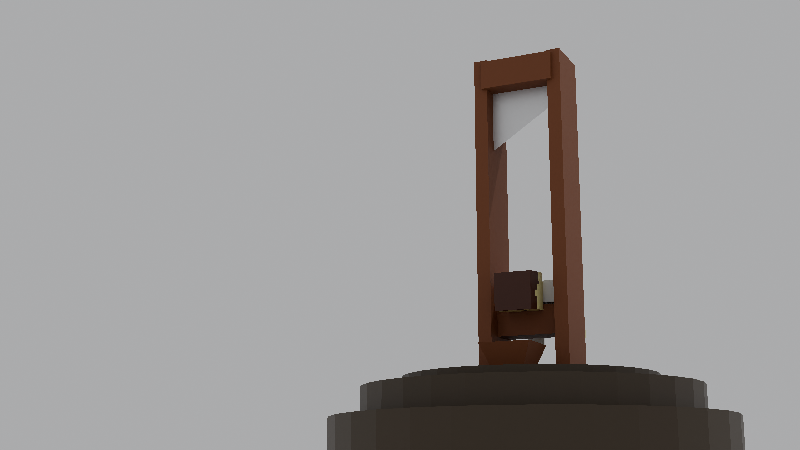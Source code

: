 # Source: end.blend  (saved by Blender 4.1.24; exported with 4.5.12 LTS)
import bpy
from mathutils import Matrix  # noqa: F401  (used for matrix-valued properties, if any)

bpy.ops.wm.read_factory_settings(use_empty=True)
scene = bpy.context.scene
scene.name = 'Scene'

# ---- collections
col_collection = bpy.data.collections.new('Collection'); scene.collection.children.link(col_collection)

# ---- materials (node trees are filled in below, after node groups)
mat_material_004 = bpy.data.materials.new('Material.004')
mat_material_005 = bpy.data.materials.new('Material.005')
mat_material_005.alpha_threshold = 0.0
mat_material_005.use_transparent_shadow = False
mat_material_005.roughness = 0.5
mat_material_005.line_color = (0.0, 0.0, 0.0, 1.0)
mat_material_006 = bpy.data.materials.new('Material.006')
mat_material_007 = bpy.data.materials.new('Material.007')
mat_material_008 = bpy.data.materials.new('Material.008')
mat_material_011 = bpy.data.materials.new('Material.011')
mat_material_009 = bpy.data.materials.new('Material.009')
mat_material_009.alpha_threshold = 0.0
mat_material_009.use_transparent_shadow = False
mat_material_009.roughness = 0.5
mat_material_009.line_color = (0.0, 0.0, 0.0, 1.0)
mat_material_010 = bpy.data.materials.new('Material.010')

# ---- material node trees
mat_material_004.use_nodes = True; mat_material_004.node_tree.nodes.clear()
_N = mat_material_004.node_tree.nodes; _L = mat_material_004.node_tree.links
n0 = _N.new('ShaderNodeBsdfPrincipled'); n0.name = 'Principled BSDF'; n0.location = (10, 300)
n0.inputs[0].default_value = (0.8003, 0.7573, 0.3128, 1.0)
n1 = _N.new('ShaderNodeOutputMaterial'); n1.name = 'Material Output'; n1.location = (300, 300)
_L.new(n0.outputs[0], n1.inputs[0])
n1.is_active_output = True
mat_material_005.use_nodes = True; mat_material_005.node_tree.nodes.clear()
_N = mat_material_005.node_tree.nodes; _L = mat_material_005.node_tree.links
n0 = _N.new('ShaderNodeOutputMaterial'); n0.name = 'Material Output'; n0.location = (300, 300)
n1 = _N.new('ShaderNodeBsdfPrincipled'); n1.name = 'Principled BSDF'; n1.location = (10, 300)
n1.inputs[0].default_value = (0.05554, 0.01059, 0.002198, 1.0)
n1.inputs[3].default_value = 1.45
_L.new(n1.outputs[0], n0.inputs[0])
n0.is_active_output = True
mat_material_006.use_nodes = True; mat_material_006.node_tree.nodes.clear()
_N = mat_material_006.node_tree.nodes; _L = mat_material_006.node_tree.links
n0 = _N.new('ShaderNodeBsdfPrincipled'); n0.name = 'Principled BSDF'; n0.location = (10, 300)
n0.inputs[0].default_value = (0.001318, 0.001318, 0.001318, 1.0)
n1 = _N.new('ShaderNodeOutputMaterial'); n1.name = 'Material Output'; n1.location = (300, 300)
_L.new(n0.outputs[0], n1.inputs[0])
n1.is_active_output = True
mat_material_007.use_nodes = True; mat_material_007.node_tree.nodes.clear()
_N = mat_material_007.node_tree.nodes; _L = mat_material_007.node_tree.links
n0 = _N.new('ShaderNodeBsdfPrincipled'); n0.name = 'Principled BSDF'; n0.location = (10, 300)
n0.inputs[0].default_value = (0.7068, 0.0, 0.001424, 1.0)
n1 = _N.new('ShaderNodeOutputMaterial'); n1.name = 'Material Output'; n1.location = (300, 300)
_L.new(n0.outputs[0], n1.inputs[0])
n1.is_active_output = True
mat_material_008.use_nodes = True; mat_material_008.node_tree.nodes.clear()
_N = mat_material_008.node_tree.nodes; _L = mat_material_008.node_tree.links
n0 = _N.new('ShaderNodeBsdfPrincipled'); n0.name = 'Principled BSDF'; n0.location = (10, 300)
n1 = _N.new('ShaderNodeOutputMaterial'); n1.name = 'Material Output'; n1.location = (300, 300)
_L.new(n0.outputs[0], n1.inputs[0])
n1.is_active_output = True
mat_material_011.use_nodes = True; mat_material_011.node_tree.nodes.clear()
_N = mat_material_011.node_tree.nodes; _L = mat_material_011.node_tree.links
n0 = _N.new('ShaderNodeBsdfPrincipled'); n0.name = 'Principled BSDF'; n0.location = (10, 300)
n0.inputs[0].default_value = (0.04224, 0.02481, 0.008088, 1.0)
n1 = _N.new('ShaderNodeOutputMaterial'); n1.name = 'Material Output'; n1.location = (300, 300)
_L.new(n0.outputs[0], n1.inputs[0])
n1.is_active_output = True
mat_material_009.use_nodes = True; mat_material_009.node_tree.nodes.clear()
_N = mat_material_009.node_tree.nodes; _L = mat_material_009.node_tree.links
n0 = _N.new('ShaderNodeOutputMaterial'); n0.name = 'Material Output'; n0.location = (300, 300)
n1 = _N.new('ShaderNodeBsdfPrincipled'); n1.name = 'Principled BSDF'; n1.location = (10, 300)
n1.inputs[0].default_value = (0.1838, 0.05416, 0.01604, 1.0)
n1.inputs[2].default_value = 0.7
n1.inputs[3].default_value = 1.45
_L.new(n1.outputs[0], n0.inputs[0])
n0.is_active_output = True
mat_material_010.use_nodes = True; mat_material_010.node_tree.nodes.clear()
_N = mat_material_010.node_tree.nodes; _L = mat_material_010.node_tree.links
n0 = _N.new('ShaderNodeBsdfPrincipled'); n0.name = 'Principled BSDF'; n0.location = (10, 300)
n0.inputs[1].default_value = 1.0
n1 = _N.new('ShaderNodeOutputMaterial'); n1.name = 'Material Output'; n1.location = (300, 300)
_L.new(n0.outputs[0], n1.inputs[0])
n1.is_active_output = True

# ---- world
world_world = bpy.data.worlds.new('World'); scene.world = world_world
world_world.use_nodes = True; world_world.node_tree.nodes.clear()
_N = world_world.node_tree.nodes; _L = world_world.node_tree.links
n0 = _N.new('ShaderNodeOutputWorld'); n0.name = 'World Output'; n0.location = (300, 300)
n1 = _N.new('ShaderNodeBackground'); n1.name = 'Background'; n1.location = (10, 300)
n1.inputs[0].default_value = (0.512, 0.5166, 0.5308, 1.0)
_L.new(n1.outputs[0], n0.inputs[0])
n0.is_active_output = True
world_world.color = (0.05088, 0.05088, 0.05088)
world_world.use_sun_shadow = False
world_world.sun_shadow_jitter_overblur = 0.0

# ---- cameras
cam_camera = bpy.data.cameras.new('Camera')
cam_camera.clip_end = 100.0
cam_camera.ortho_scale = 30.3

# ---- lights
light_sun = bpy.data.lights.new('Sun', 'SUN')
light_sun.transmission_factor = 0.0
light_sun.energy = 1.0

# ---- meshes
me_cube_002 = bpy.data.meshes.new('Cube.002')
me_cube_002.from_pydata([(-1.954, 1.0, -1.3), (-1.798, 1.0, 0.7001), (0.0462, 1.0, -1.3), (0.2019, 1.0, 0.7001), (-1.374, 0.4183, -1.3), (-0.5376, 0.4183, -1.3), (-1.385, 0.4183, -1.646), (-0.5483, 0.4183, -1.646), (-1.583, 1.215, -1.646), (-0.4327, 1.215, -1.646), (-1.376, 1.215, -5.002), (-0.2253, 1.215, -5.002), (-0.4327, 1.215, -2.638), (-1.583, 1.215, -2.638), (-0.3999, 1.57, -1.646), (-1.55, 1.57, -1.646), (-0.3502, 2.119, -2.638), (-1.501, 2.119, -2.638), (-1.957, 1.256e-06, -1.3), (-1.799, 1.048e-06, 0.7001), (0.04251, 1.256e-06, -1.3), (0.2011, 1.048e-06, 0.7001), (-1.391, 1.276e-06, -1.3), (-0.5545, 1.276e-06, -1.3), (-1.412, 1.303e-06, -1.646), (-0.575, 1.303e-06, -1.646), (-1.583, 1.322e-06, -1.646), (-0.4327, 1.322e-06, -1.646), (-1.376, 1.05e-06, -5.002), (-0.2253, 1.05e-06, -5.002), (-1.583, 1.322e-06, -2.638), (-0.4327, 1.322e-06, -2.638), (-0.6551, 1.291, -2.638), (-1.313, 1.291, -2.638), (-0.6001, 2.044, -2.638), (-1.258, 2.044, -2.638), (1.509, 1.529, -4.183), (1.188, 1.529, -4.756), (1.515, 2.282, -4.173), (1.193, 2.282, -4.747), (-0.1123, 1.215, -4.917), (-1.263, 1.215, -4.917), (-0.1222, 9.145e-07, -4.796), (-1.273, 9.145e-07, -4.796), (1.352, 1.57, -6.953), (0.3758, 1.351, -7.484), (1.538, 0.7433, -6.953), (0.5602, 0.5245, -7.484), (0.528, 0.3382, -5.027), (0.3416, 1.317, -5.081), (-0.6121, 1.098, -5.612), (-0.4321, 0.1194, -5.558), (-1.825, 1.0, 0.3668), (-1.852, 1.0, 0.03344), (-1.879, 1.0, -0.2999), (-1.906, 1.0, -0.6332), (-1.932, 1.0, -0.9666), (0.175, 1.0, 0.3668), (0.1478, 1.0, 0.03344), (0.1205, 1.0, -0.2999), (0.09356, 1.0, -0.6332), (0.06788, 1.0, -0.9666), (0.174, 1.083e-06, 0.3668), (0.1466, 1.119e-06, 0.03344), (0.1191, 1.155e-06, -0.2999), (0.09172, 1.191e-06, -0.6332), (0.06534, 1.226e-06, -0.9666), (-1.826, 1.083e-06, 0.3668), (-1.853, 1.119e-06, 0.03344), (-1.881, 1.155e-06, -0.2999), (-1.908, 1.191e-06, -0.6332), (-1.935, 1.226e-06, -0.9666), (-0.3027, 1.0, -1.3), (-0.6309, 1.0, -1.3), (-0.9433, 1.0, -1.3), (-1.298, 1.0, -1.3), (-1.636, 1.0, -1.3), (-1.468, 1.0, 0.7001), (-1.134, 1.0, 0.7001), (-0.7955, 1.0, 0.7001), (-0.4669, 1.0, 0.7001), (-0.1344, 1.0, 0.7001), (-1.469, 1.052e-06, 0.7001), (-1.134, 1.05e-06, 0.7001), (-0.7963, 1.044e-06, 0.7001), (-0.4677, 1.05e-06, 0.7001), (-0.1352, 1.052e-06, 0.7001), (-1.609, 1.0, -0.9666), (-1.272, 1.0, -0.9666), (-0.9244, 1.0, -0.9666), (-0.6057, 1.0, -0.9666), (-0.2754, 1.0, -0.9666), (-1.58, 1.0, -0.6332), (-1.245, 1.0, -0.6332), (-0.9007, 1.0, -0.6332), (-0.578, 1.0, -0.6332), (-0.2468, 1.0, -0.6332), (-1.552, 1.0, -0.2999), (-1.217, 1.0, -0.2999), (-0.875, 1.0, -0.2999), (-0.5499, 1.0, -0.2999), (-0.2182, 1.0, -0.2999), (-1.523, 1.0, 0.03344), (-1.189, 1.0, 0.03344), (-0.8486, 1.0, 0.03344), (-0.5219, 1.0, 0.03344), (-0.1898, 1.0, 0.03344), (-1.495, 1.0, 0.3668), (-1.161, 1.0, 0.3668), (-0.822, 1.0, 0.3668), (-0.4942, 1.0, 0.3668), (-0.1619, 1.0, 0.3668), (-1.797, 0.3333, 0.7001), (-1.794, 0.6667, 0.7001), (0.05097, 0.3333, -1.3), (0.06303, 0.6667, -1.3), (-1.937, 0.6667, -1.3), (-1.949, 0.3333, -1.3), (0.2062, 0.6667, 0.7001), (0.203, 0.3333, 0.7001), (0.08048, 0.6667, -0.9666), (0.07129, 0.3333, -0.9666), (0.1031, 0.6667, -0.6332), (0.09607, 0.3333, -0.6332), (0.128, 0.6667, -0.2999), (0.1223, 0.3354, -0.302), (0.1538, 0.6667, 0.03344), (0.1493, 0.3333, 0.03344), (0.18, 0.6667, 0.3668), (0.1763, 0.3333, 0.3668), (-1.929, 0.3333, -0.9666), (-1.92, 0.6667, -0.9666), (-1.904, 0.3333, -0.6332), (-1.897, 0.6667, -0.6332), (-1.878, 0.3333, -0.2999), (-1.872, 0.6667, -0.2999), (-1.851, 0.3333, 0.03344), (-1.846, 0.6667, 0.03344), (-1.824, 0.3333, 0.3668), (-1.82, 0.6667, 0.3668), (-0.13, 0.6667, 0.7001), (-0.1333, 0.3333, 0.7001), (-0.4625, 0.6667, 0.7001), (-0.4658, 0.3333, 0.7001), (-0.7913, 0.6667, 0.7001), (-0.7945, 0.3333, 0.7001), (-1.129, 0.6667, 0.7001), (-1.132, 0.3333, 0.7001), (-1.463, 0.6667, 0.7001), (-1.467, 0.3333, 0.7001), (0.1604, 1.101e-06, 0.2001), (0.1329, 1.137e-06, -0.1332), (0.1054, 1.173e-06, -0.4666), (0.07831, 1.209e-06, -0.7999), (0.06688, 0.1667, -0.9666), (0.09283, 0.1667, -0.6332), (0.1197, 0.1604, -0.302), (0.1473, 0.1667, 0.03344), (0.1746, 0.1667, 0.3668), (0.07812, 0.5, -0.9666), (0.1013, 0.5, -0.6332), (0.1265, 0.5, -0.2999), (0.1526, 0.5, 0.03344), (0.179, 0.5, 0.3668), (0.1669, 0.6667, 0.2001), (0.1628, 0.3333, 0.2001), (0.1408, 0.6667, -0.1332), (0.1364, 0.3354, -0.127), (0.1154, 0.6667, -0.4666), (0.1092, 0.3333, -0.4666), (0.09137, 0.6667, -0.7999), (0.08337, 0.3333, -0.7999), (0.08929, 0.5, -0.7999), (0.1137, 0.5, -0.4666), (0.1395, 0.5, -0.1332), (0.1658, 0.5, 0.2001), (0.161, 0.1667, 0.2001), (0.134, 0.1604, -0.127), (0.1063, 0.1667, -0.4666), (0.07961, 0.1667, -0.7999), (0.1535, 1.11e-06, 0.1168), (0.126, 1.146e-06, -0.2166), (0.09852, 1.182e-06, -0.5499), (0.07176, 1.217e-06, -0.8832), (0.06573, 0.08333, -0.9666), (0.092, 0.08333, -0.6332), (0.1193, 0.08333, -0.2999), (0.1468, 0.08333, 0.03344), (0.1742, 0.08333, 0.3668), (0.07444, 0.4167, -0.9666), (0.09844, 0.4167, -0.6332), (0.1243, 0.4229, -0.302), (0.1508, 0.4167, 0.03344), (0.1775, 0.4167, 0.3668), (0.1604, 0.6667, 0.1168), (0.1561, 0.3333, 0.1168), (0.1344, 0.6667, -0.2166), (0.1293, 0.3354, -0.2145), (0.1092, 0.6667, -0.5499), (0.1026, 0.3333, -0.5499), (0.0858, 0.6667, -0.8832), (0.07723, 0.3333, -0.8832), (0.1672, 1.092e-06, 0.2834), (0.1398, 1.128e-06, -0.04989), (0.1122, 1.164e-06, -0.3832), (0.08498, 1.2e-06, -0.7166), (0.06875, 0.25, -0.9666), (0.09419, 0.25, -0.6332), (0.1208, 0.2479, -0.302), (0.1482, 0.25, 0.03344), (0.1753, 0.25, 0.3668), (0.08226, 0.5833, -0.9666), (0.1045, 0.5833, -0.6332), (0.1291, 0.5833, -0.2999), (0.1548, 0.5833, 0.03344), (0.1808, 0.5833, 0.3668), (0.1735, 0.6667, 0.2834), (0.1695, 0.3333, 0.2834), (0.1473, 0.6667, -0.04989), (0.1426, 0.3333, -0.04989), (0.1216, 0.6667, -0.3832), (0.1153, 0.3354, -0.3895), (0.09714, 0.6667, -0.7166), (0.08966, 0.3333, -0.7166), (0.08608, 0.4167, -0.7999), (0.09294, 0.5833, -0.7999), (0.08358, 0.5, -0.8832), (0.09519, 0.5, -0.7166), (0.1112, 0.4167, -0.4666), (0.1166, 0.5833, -0.4666), (0.1074, 0.5, -0.5499), (0.1201, 0.5, -0.3832), (0.1381, 0.4229, -0.127), (0.1418, 0.5833, -0.1332), (0.133, 0.5, -0.2166), (0.1461, 0.5, -0.04989), (0.1642, 0.4167, 0.2001), (0.1677, 0.5833, 0.2001), (0.1592, 0.5, 0.1168), (0.1724, 0.5, 0.2834), (0.1605, 0.08333, 0.2001), (0.1617, 0.25, 0.2001), (0.1542, 0.1667, 0.1168), (0.1678, 0.1667, 0.2834), (0.1331, 0.08333, -0.1332), (0.135, 0.2479, -0.127), (0.1269, 0.1604, -0.2145), (0.1405, 0.1667, -0.04989), (0.1056, 0.08333, -0.4666), (0.1075, 0.25, -0.4666), (0.09955, 0.1667, -0.5499), (0.1125, 0.1604, -0.3895), (0.07864, 0.08333, -0.7999), (0.0812, 0.25, -0.7999), (0.07316, 0.1667, -0.8832), (0.08617, 0.1667, -0.7166), (0.08764, 0.25, -0.7166), (0.07488, 0.25, -0.8832), (0.07211, 0.08333, -0.8832), (0.1137, 0.2479, -0.3895), (0.1008, 0.25, -0.5499), (0.09878, 0.08333, -0.5499), (0.1414, 0.25, -0.04989), (0.1279, 0.2479, -0.2145), (0.1262, 0.08333, -0.2166), (0.1685, 0.25, 0.2834), (0.155, 0.25, 0.1168), (0.1537, 0.08333, 0.1168), (0.1743, 0.5833, 0.2834), (0.1612, 0.5833, 0.1168), (0.1575, 0.4167, 0.1168), (0.1483, 0.5833, -0.04989), (0.1354, 0.5833, -0.2166), (0.1312, 0.4229, -0.2145), (0.1228, 0.5833, -0.3832), (0.1105, 0.5833, -0.5499), (0.1048, 0.4167, -0.5499), (0.09862, 0.5833, -0.7166), (0.08747, 0.5833, -0.8832), (0.08015, 0.4167, -0.8832), (0.09219, 0.4167, -0.7166), (0.1174, 0.4229, -0.3895), (0.1442, 0.4167, -0.04989), (0.1708, 0.4167, 0.2834), (0.1673, 0.08333, 0.2834), (0.1399, 0.08333, -0.04989), (0.1124, 0.08333, -0.3832), (0.08528, 0.08333, -0.7166), (-1.954, -1.0, -1.3), (-1.798, -1.0, 0.7001), (0.0462, -1.0, -1.3), (0.2019, -1.0, 0.7001), (-1.387, -0.4183, -1.3), (-0.5504, -0.4183, -1.3), (-1.403, -0.4183, -1.646), (-0.5668, -0.4183, -1.646), (-1.583, -1.215, -1.646), (-0.4327, -1.215, -1.646), (-1.376, -1.215, -5.002), (-0.2253, -1.215, -5.002), (-0.4327, -1.215, -2.638), (-1.583, -1.215, -2.638), (-0.3999, -1.57, -1.646), (-1.55, -1.57, -1.646), (-0.3502, -2.119, -2.638), (-1.501, -2.119, -2.638), (-0.6551, -1.291, -2.638), (-1.313, -1.291, -2.638), (-0.6001, -2.044, -2.638), (-1.258, -2.044, -2.638), (0.2057, -1.59, -4.833), (-0.4117, -1.59, -5.06), (0.2162, -2.343, -4.83), (-0.4013, -2.343, -5.056), (-0.1123, -1.215, -4.917), (-1.263, -1.215, -4.917), (1.456, -1.731, -6.88), (0.4551, -1.809, -7.406), (1.463, -0.894, -7.005), (0.4616, -0.9726, -7.531), (0.3966, -0.4032, -5.127), (0.4174, -1.396, -5.033), (-0.5618, -1.474, -5.559), (-0.5829, -0.4817, -5.653), (-1.825, -1.0, 0.3668), (-1.852, -1.0, 0.03344), (-1.879, -1.0, -0.2999), (-1.906, -1.0, -0.6332), (-1.932, -1.0, -0.9666), (0.175, -1.0, 0.3668), (0.1478, -1.0, 0.03344), (0.1205, -1.0, -0.2999), (0.09356, -1.0, -0.6332), (0.06788, -1.0, -0.9666), (-0.3027, -1.0, -1.3), (-0.6309, -1.0, -1.3), (-0.9433, -1.0, -1.3), (-1.298, -1.0, -1.3), (-1.636, -1.0, -1.3), (-1.468, -1.0, 0.7001), (-1.134, -1.0, 0.7001), (-0.7955, -1.0, 0.7001), (-0.4669, -1.0, 0.7001), (-0.1344, -1.0, 0.7001), (-1.609, -1.0, -0.9666), (-1.272, -1.0, -0.9666), (-0.9244, -1.0, -0.9666), (-0.6057, -1.0, -0.9666), (-0.2754, -1.0, -0.9666), (-1.58, -1.0, -0.6332), (-1.245, -1.0, -0.6332), (-0.9007, -1.0, -0.6332), (-0.578, -1.0, -0.6332), (-0.2468, -1.0, -0.6332), (-1.552, -1.0, -0.2999), (-1.217, -1.0, -0.2999), (-0.875, -1.0, -0.2999), (-0.5499, -1.0, -0.2999), (-0.2182, -1.0, -0.2999), (-1.523, -1.0, 0.03344), (-1.189, -1.0, 0.03344), (-0.8486, -1.0, 0.03344), (-0.5219, -1.0, 0.03344), (-0.1898, -1.0, 0.03344), (-1.495, -1.0, 0.3668), (-1.161, -1.0, 0.3668), (-0.822, -1.0, 0.3668), (-0.4942, -1.0, 0.3668), (-0.1619, -1.0, 0.3668), (-1.798, -0.3333, 0.7001), (-1.799, -0.6667, 0.7001), (0.04838, -0.3333, -1.3), (0.0428, -0.6667, -1.3), (-1.957, -0.6667, -1.3), (-1.952, -0.3333, -1.3), (0.2012, -0.6667, 0.7001), (0.2024, -0.3333, 0.7001), (0.06554, -0.6667, -0.9666), (0.06942, -0.3333, -0.9666), (0.09186, -0.6667, -0.6332), (0.09469, -0.3333, -0.6332), (0.1192, -0.6667, -0.2999), (0.1214, -0.3333, -0.2999), (0.1467, -0.6667, 0.03344), (0.1485, -0.3333, 0.03344), (0.1741, -0.6667, 0.3668), (0.1755, -0.3333, 0.3668), (-1.931, -0.3333, -0.9666), (-1.934, -0.6667, -0.9666), (-1.905, -0.3333, -0.6332), (-1.908, -0.6667, -0.6332), (-1.879, -0.3333, -0.2999), (-1.881, -0.6667, -0.2999), (-1.852, -0.3333, 0.03344), (-1.853, -0.6667, 0.03344), (-1.824, -0.3333, 0.3668), (-1.826, -0.6667, 0.3668), (-0.1352, -0.6667, 0.7001), (-0.1339, -0.3333, 0.7001), (-0.4676, -0.6667, 0.7001), (-0.4664, -0.3333, 0.7001), (-0.7963, -0.6667, 0.7001), (-0.7951, -0.3333, 0.7001), (-1.134, -0.6667, 0.7001), (-1.133, -0.3333, 0.7001), (-1.468, -0.6667, 0.7001), (-1.467, -0.3333, 0.7001), (0.06688, -0.1667, -0.9666), (0.09283, -0.1667, -0.6332), (0.1199, -0.1667, -0.2999), (0.1473, -0.1667, 0.03344), (0.1746, -0.1667, 0.3668), (0.06599, -0.5, -0.9666), (0.09218, -0.5, -0.6332), (0.1194, -0.5, -0.2999), (0.1469, -0.5, 0.03344), (0.1743, -0.5, 0.3668), (0.1604, -0.6667, 0.2001), (0.162, -0.3333, 0.2001), (0.133, -0.6667, -0.1332), (0.1349, -0.3333, -0.1332), (0.1055, -0.6667, -0.4666), (0.1079, -0.3333, -0.4666), (0.07848, -0.6667, -0.7999), (0.08177, -0.3333, -0.7999), (0.07886, -0.5, -0.7999), (0.1058, -0.5, -0.4666), (0.1332, -0.5, -0.1332), (0.1606, -0.5, 0.2001), (0.161, -0.1667, 0.2001), (0.1336, -0.1667, -0.1332), (0.1063, -0.1667, -0.4666), (0.07961, -0.1667, -0.7999), (0.06573, -0.08333, -0.9666), (0.092, -0.08333, -0.6332), (0.1193, -0.08333, -0.2999), (0.1468, -0.08333, 0.03344), (0.1742, -0.08333, 0.3668), (0.06735, -0.4167, -0.9666), (0.09317, -0.4167, -0.6332), (0.1202, -0.4167, -0.2999), (0.1475, -0.4167, 0.03344), (0.1748, -0.4167, 0.3668), (0.1536, -0.6667, 0.1168), (0.1553, -0.3333, 0.1168), (0.1261, -0.6667, -0.2166), (0.1281, -0.3333, -0.2166), (0.09865, -0.6667, -0.5499), (0.1013, -0.3333, -0.5499), (0.07193, -0.6667, -0.8832), (0.07551, -0.3333, -0.8832), (0.06875, -0.25, -0.9666), (0.09419, -0.25, -0.6332), (0.121, -0.25, -0.2999), (0.1482, -0.25, 0.03344), (0.1753, -0.25, 0.3668), (0.06537, -0.5833, -0.9666), (0.09174, -0.5833, -0.6332), (0.1191, -0.5833, -0.2999), (0.1467, -0.5833, 0.03344), (0.174, -0.5833, 0.3668), (0.1673, -0.6667, 0.2834), (0.1688, -0.3333, 0.2834), (0.1398, -0.6667, -0.04989), (0.1417, -0.3333, -0.04989), (0.1123, -0.6667, -0.3832), (0.1146, -0.3333, -0.3832), (0.08513, -0.6667, -0.7166), (0.08818, -0.3333, -0.7166), (0.08001, -0.4167, -0.7999), (0.07834, -0.5833, -0.7999), (0.07235, -0.5, -0.8832), (0.08548, -0.5, -0.7166), (0.1066, -0.4167, -0.4666), (0.1054, -0.5833, -0.4666), (0.09895, -0.5, -0.5499), (0.1126, -0.5, -0.3832), (0.1339, -0.4167, -0.1332), (0.1329, -0.5833, -0.1332), (0.1263, -0.5, -0.2166), (0.1401, -0.5, -0.04989), (0.1612, -0.4167, 0.2001), (0.1604, -0.5833, 0.2001), (0.1538, -0.5, 0.1168), (0.1674, -0.5, 0.2834), (0.1605, -0.08333, 0.2001), (0.1617, -0.25, 0.2001), (0.1542, -0.1667, 0.1168), (0.1678, -0.1667, 0.2834), (0.1331, -0.08333, -0.1332), (0.1346, -0.25, -0.1332), (0.1268, -0.1667, -0.2166), (0.1405, -0.1667, -0.04989), (0.1056, -0.08333, -0.4666), (0.1075, -0.25, -0.4666), (0.09955, -0.1667, -0.5499), (0.1131, -0.1667, -0.3832), (0.07864, -0.08333, -0.7999), (0.0812, -0.25, -0.7999), (0.07316, -0.1667, -0.8832), (0.08617, -0.1667, -0.7166), (0.08764, -0.25, -0.7166), (0.07488, -0.25, -0.8832), (0.07211, -0.08333, -0.8832), (0.1142, -0.25, -0.3832), (0.1008, -0.25, -0.5499), (0.09878, -0.08333, -0.5499), (0.1414, -0.25, -0.04989), (0.1278, -0.25, -0.2166), (0.1262, -0.08333, -0.2166), (0.1685, -0.25, 0.2834), (0.155, -0.25, 0.1168), (0.1537, -0.08333, 0.1168), (0.1672, -0.5833, 0.2834), (0.1535, -0.5833, 0.1168), (0.1544, -0.4167, 0.1168), (0.1398, -0.5833, -0.04989), (0.126, -0.5833, -0.2166), (0.127, -0.4167, -0.2166), (0.1122, -0.5833, -0.3832), (0.09854, -0.5833, -0.5499), (0.09987, -0.4167, -0.5499), (0.085, -0.5833, -0.7166), (0.07179, -0.5833, -0.8832), (0.0736, -0.4167, -0.8832), (0.08654, -0.4167, -0.7166), (0.1134, -0.4167, -0.3832), (0.1407, -0.4167, -0.04989), (0.168, -0.4167, 0.2834), (0.1673, -0.08333, 0.2834), (0.1399, -0.08333, -0.04989), (0.1124, -0.08333, -0.3832), (0.08528, -0.08333, -0.7166), (-0.5496, -0.2092, -1.3), (-0.5653, -0.2092, -1.646), (-0.4327, -0.6076, -1.646), (-0.2253, -0.6076, -5.002), (-0.4327, -0.6076, -2.638), (-1.386, -0.2092, -1.3), (-1.402, -0.2092, -1.646), (-1.583, -0.6076, -1.646), (-1.376, -0.6076, -5.002), (-1.583, -0.6076, -2.638), (-0.1172, -0.6076, -4.857), (-1.268, -0.6076, -4.857), (1.458, -1.312, -6.943), (0.4573, -1.391, -7.468), (-0.5722, -0.9781, -5.606), (0.4077, -0.8995, -5.08), (-1.428, 1.215, -4.376), (-0.2776, 1.215, -4.376), (-1.428, 1.118e-06, -4.376), (-0.2776, 1.118e-06, -4.376), (-1.428, -1.215, -4.376), (-0.2776, -1.215, -4.376), (-0.2775, -1.136, -4.376), (-1.428, -1.136, -4.376), (0.9241, -0.5883, -5.984), (-0.05512, -1.601, -6.404), (0.9351, -1.522, -5.878), (-0.06604, -0.6668, -6.51), (-0.06121, -1.134, -6.457), (0.9293, -1.055, -5.931), (1.041, 0.4925, -5.911), (-0.1113, 1.194, -6.476), (0.8538, 1.413, -5.944), (0.07126, 0.2737, -6.442), (0.1109, 2.282, -4.223), (0.09473, 1.529, -4.252), (0.4324, 2.282, -3.649), (0.4162, 1.529, -3.678), (-0.8825, -2.343, -3.954), (-0.9136, -1.59, -3.966), (-0.265, -2.343, -3.727), (-0.2961, -1.59, -3.739)], [], [(139, 113, 1, 52), (111, 81, 3, 57), (22, 4, 6, 24), (0, 76, 75, 74, 73, 72, 2, 5, 4), (18, 117, 116, 0, 4, 22), (4, 5, 7, 6), (6, 7, 9, 8), (24, 6, 8, 26), (551, 549, 10, 28), (549, 550, 11, 10), (9, 12, 16, 14), (26, 8, 13, 30), (15, 14, 16, 17), (17, 16, 34, 35), (13, 8, 15, 17), (8, 9, 14, 15), (9, 27, 31, 12), (28, 10, 41, 43), (7, 25, 27, 9), (550, 552, 29, 11), (5, 23, 25, 7), (2, 115, 114, 20, 23, 5), (149, 112, 19, 82), (129, 119, 21, 62, 188, 158, 210), (568, 567, 39, 37), (13, 17, 35, 33), (16, 12, 32, 34), (12, 13, 33, 32), (36, 37, 39, 38), (567, 569, 38, 39), (569, 570, 36, 38), (570, 568, 37, 36), (565, 563, 46, 44), (29, 28, 43, 42), (10, 11, 40, 41), (11, 29, 42, 40), (45, 44, 46, 47), (566, 564, 45, 47), (564, 565, 44, 45), (563, 566, 47, 46), (42, 43, 51, 48), (41, 40, 49, 50), (43, 41, 50, 51), (40, 42, 48, 49), (114, 121, 206, 154, 184, 66, 20), (287, 185, 65, 205), (286, 186, 64, 204), (285, 187, 63, 203), (284, 188, 62, 202), (72, 91, 61, 2), (91, 96, 60, 61), (96, 101, 59, 60), (101, 106, 58, 59), (106, 111, 57, 58), (116, 131, 56, 0), (131, 133, 55, 56), (133, 135, 54, 55), (135, 137, 53, 54), (137, 139, 52, 53), (53, 52, 107, 102), (102, 107, 108, 103), (103, 108, 109, 104), (104, 109, 110, 105), (105, 110, 111, 106), (54, 53, 102, 97), (97, 102, 103, 98), (98, 103, 104, 99), (99, 104, 105, 100), (100, 105, 106, 101), (55, 54, 97, 92), (92, 97, 98, 93), (93, 98, 99, 94), (94, 99, 100, 95), (95, 100, 101, 96), (56, 55, 92, 87), (87, 92, 93, 88), (88, 93, 94, 89), (89, 94, 95, 90), (90, 95, 96, 91), (0, 56, 87, 76), (76, 87, 88, 75), (75, 88, 89, 74), (74, 89, 90, 73), (73, 90, 91, 72), (119, 141, 86, 21), (141, 143, 85, 86), (143, 145, 84, 85), (145, 147, 83, 84), (147, 149, 82, 83), (52, 1, 77, 107), (107, 77, 78, 108), (108, 78, 79, 109), (109, 79, 80, 110), (110, 80, 81, 111), (78, 77, 148, 146), (146, 148, 149, 147), (79, 78, 146, 144), (144, 146, 147, 145), (80, 79, 144, 142), (142, 144, 145, 143), (81, 80, 142, 140), (140, 142, 143, 141), (3, 81, 140, 118), (118, 140, 141, 119), (68, 67, 138, 136), (136, 138, 139, 137), (69, 68, 136, 134), (134, 136, 137, 135), (70, 69, 134, 132), (132, 134, 135, 133), (71, 70, 132, 130), (130, 132, 133, 131), (18, 71, 130, 117), (117, 130, 131, 116), (58, 57, 128, 216, 164, 194, 126), (283, 193, 129, 217), (59, 58, 126, 218, 166, 196, 124), (282, 192, 127, 219), (60, 59, 124, 220, 168, 198, 122), (281, 191, 125, 221), (61, 60, 122, 222, 170, 200, 120), (280, 190, 123, 223), (2, 61, 120, 115), (115, 120, 211, 159, 189, 121, 114), (57, 3, 118, 128), (128, 118, 119, 129, 193, 163, 215), (77, 1, 113, 148), (148, 113, 112, 149), (67, 19, 112, 138), (138, 112, 113, 139), (279, 224, 171, 201), (278, 225, 172, 226), (277, 212, 160, 227), (276, 228, 169, 199), (275, 229, 173, 230), (274, 213, 161, 231), (273, 232, 167, 197), (272, 233, 174, 234), (271, 214, 162, 235), (270, 236, 165, 195), (269, 237, 175, 238), (268, 215, 163, 239), (267, 240, 150, 180), (266, 241, 176, 242), (265, 210, 158, 243), (264, 244, 151, 181), (263, 245, 177, 246), (262, 209, 157, 247), (261, 248, 152, 182), (260, 249, 178, 250), (259, 208, 156, 251), (258, 252, 153, 183), (257, 253, 179, 254), (256, 207, 155, 255), (253, 256, 255, 179), (171, 223, 256, 253), (223, 123, 207, 256), (206, 257, 254, 154), (121, 201, 257, 206), (201, 171, 253, 257), (184, 258, 183, 66), (154, 254, 258, 184), (254, 179, 252, 258), (249, 259, 251, 178), (169, 221, 259, 249), (221, 125, 208, 259), (207, 260, 250, 155), (123, 199, 260, 207), (199, 169, 249, 260), (185, 261, 182, 65), (155, 250, 261, 185), (250, 178, 248, 261), (245, 262, 247, 177), (167, 219, 262, 245), (219, 127, 209, 262), (208, 263, 246, 156), (125, 197, 263, 208), (197, 167, 245, 263), (186, 264, 181, 64), (156, 246, 264, 186), (246, 177, 244, 264), (241, 265, 243, 176), (165, 217, 265, 241), (217, 129, 210, 265), (209, 266, 242, 157), (127, 195, 266, 209), (195, 165, 241, 266), (187, 267, 180, 63), (157, 242, 267, 187), (242, 176, 240, 267), (237, 268, 239, 175), (164, 216, 268, 237), (216, 128, 215, 268), (214, 269, 238, 162), (126, 194, 269, 214), (194, 164, 237, 269), (192, 270, 195, 127), (162, 238, 270, 192), (238, 175, 236, 270), (233, 271, 235, 174), (166, 218, 271, 233), (218, 126, 214, 271), (213, 272, 234, 161), (124, 196, 272, 213), (196, 166, 233, 272), (191, 273, 197, 125), (161, 234, 273, 191), (234, 174, 232, 273), (229, 274, 231, 173), (168, 220, 274, 229), (220, 124, 213, 274), (212, 275, 230, 160), (122, 198, 275, 212), (198, 168, 229, 275), (190, 276, 199, 123), (160, 230, 276, 190), (230, 173, 228, 276), (225, 277, 227, 172), (170, 222, 277, 225), (222, 122, 212, 277), (211, 278, 226, 159), (120, 200, 278, 211), (200, 170, 225, 278), (189, 279, 201, 121), (159, 226, 279, 189), (226, 172, 224, 279), (224, 280, 223, 171), (172, 227, 280, 224), (227, 160, 190, 280), (228, 281, 221, 169), (173, 231, 281, 228), (231, 161, 191, 281), (232, 282, 219, 167), (174, 235, 282, 232), (235, 162, 192, 282), (236, 283, 217, 165), (175, 239, 283, 236), (239, 163, 193, 283), (240, 284, 202, 150), (176, 243, 284, 240), (243, 158, 188, 284), (244, 285, 203, 151), (177, 247, 285, 244), (247, 157, 187, 285), (248, 286, 204, 152), (178, 251, 286, 248), (251, 156, 186, 286), (252, 287, 205, 153), (179, 255, 287, 252), (255, 155, 185, 287), (396, 324, 289, 370), (368, 329, 291, 343), (538, 539, 294, 292), (288, 292, 293, 290, 334, 335, 336, 337, 338), (18, 22, 538, 292, 288, 373, 374), (292, 294, 295, 293), (294, 296, 297, 295), (539, 540, 296, 294), (556, 541, 298, 553), (553, 298, 299, 554), (297, 302, 304, 300), (540, 542, 301, 296), (303, 305, 304, 302), (305, 309, 308, 304), (301, 305, 303, 296), (296, 303, 302, 297), (535, 537, 31, 27), (541, 544, 315, 298), (534, 535, 27, 25), (555, 536, 29, 552), (533, 534, 25, 23), (290, 293, 533, 23, 20, 371, 372), (406, 82, 19, 369), (386, 455, 411, 437, 62, 21, 376), (572, 311, 313, 571), (301, 307, 309, 305), (304, 308, 306, 300), (300, 306, 307, 301), (310, 312, 313, 311), (571, 313, 312, 573), (573, 312, 310, 574), (574, 310, 311, 572), (562, 545, 318, 557), (298, 315, 314, 299), (536, 543, 42, 29), (546, 319, 318, 545), (561, 546, 317, 558), (558, 317, 316, 559), (557, 318, 319, 560), (42, 320, 323, 43), (315, 322, 321, 314), (544, 547, 322, 315), (543, 548, 320, 42), (371, 20, 66, 433, 407, 451, 378), (532, 205, 65, 434), (531, 204, 64, 435), (530, 203, 63, 436), (529, 202, 62, 437), (334, 290, 333, 348), (348, 333, 332, 353), (353, 332, 331, 358), (358, 331, 330, 363), (363, 330, 329, 368), (373, 288, 328, 388), (388, 328, 327, 390), (390, 327, 326, 392), (392, 326, 325, 394), (394, 325, 324, 396), (325, 359, 364, 324), (359, 360, 365, 364), (360, 361, 366, 365), (361, 362, 367, 366), (362, 363, 368, 367), (326, 354, 359, 325), (354, 355, 360, 359), (355, 356, 361, 360), (356, 357, 362, 361), (357, 358, 363, 362), (327, 349, 354, 326), (349, 350, 355, 354), (350, 351, 356, 355), (351, 352, 357, 356), (352, 353, 358, 357), (328, 344, 349, 327), (344, 345, 350, 349), (345, 346, 351, 350), (346, 347, 352, 351), (347, 348, 353, 352), (288, 338, 344, 328), (338, 337, 345, 344), (337, 336, 346, 345), (336, 335, 347, 346), (335, 334, 348, 347), (376, 21, 86, 398), (398, 86, 85, 400), (400, 85, 84, 402), (402, 84, 83, 404), (404, 83, 82, 406), (324, 364, 339, 289), (364, 365, 340, 339), (365, 366, 341, 340), (366, 367, 342, 341), (367, 368, 343, 342), (340, 403, 405, 339), (403, 404, 406, 405), (341, 401, 403, 340), (401, 402, 404, 403), (342, 399, 401, 341), (399, 400, 402, 401), (343, 397, 399, 342), (397, 398, 400, 399), (291, 375, 397, 343), (375, 376, 398, 397), (68, 393, 395, 67), (393, 394, 396, 395), (69, 391, 393, 68), (391, 392, 394, 393), (70, 389, 391, 69), (389, 390, 392, 391), (71, 387, 389, 70), (387, 388, 390, 389), (18, 374, 387, 71), (374, 373, 388, 387), (330, 383, 443, 417, 461, 385, 329), (528, 462, 386, 442), (331, 381, 445, 419, 463, 383, 330), (527, 464, 384, 441), (332, 379, 447, 421, 465, 381, 331), (526, 466, 382, 440), (333, 377, 449, 423, 467, 379, 332), (525, 468, 380, 439), (290, 372, 377, 333), (372, 371, 378, 438, 412, 456, 377), (329, 385, 375, 291), (385, 460, 416, 442, 386, 376, 375), (339, 405, 370, 289), (405, 406, 369, 370), (67, 395, 369, 19), (395, 396, 370, 369), (524, 450, 424, 469), (523, 471, 425, 470), (522, 472, 413, 457), (521, 448, 422, 473), (520, 475, 426, 474), (519, 476, 414, 458), (518, 446, 420, 477), (517, 479, 427, 478), (516, 480, 415, 459), (515, 444, 418, 481), (514, 483, 428, 482), (513, 484, 416, 460), (512, 180, 150, 485), (511, 487, 429, 486), (510, 488, 411, 455), (509, 181, 151, 489), (508, 491, 430, 490), (507, 492, 410, 454), (506, 182, 152, 493), (505, 495, 431, 494), (504, 496, 409, 453), (503, 183, 153, 497), (502, 499, 432, 498), (501, 500, 408, 452), (498, 432, 500, 501), (424, 498, 501, 468), (468, 501, 452, 380), (451, 407, 499, 502), (378, 451, 502, 450), (450, 502, 498, 424), (433, 66, 183, 503), (407, 433, 503, 499), (499, 503, 497, 432), (494, 431, 496, 504), (422, 494, 504, 466), (466, 504, 453, 382), (452, 408, 495, 505), (380, 452, 505, 448), (448, 505, 494, 422), (434, 65, 182, 506), (408, 434, 506, 495), (495, 506, 493, 431), (490, 430, 492, 507), (420, 490, 507, 464), (464, 507, 454, 384), (453, 409, 491, 508), (382, 453, 508, 446), (446, 508, 490, 420), (435, 64, 181, 509), (409, 435, 509, 491), (491, 509, 489, 430), (486, 429, 488, 510), (418, 486, 510, 462), (462, 510, 455, 386), (454, 410, 487, 511), (384, 454, 511, 444), (444, 511, 486, 418), (436, 63, 180, 512), (410, 436, 512, 487), (487, 512, 485, 429), (482, 428, 484, 513), (417, 482, 513, 461), (461, 513, 460, 385), (459, 415, 483, 514), (383, 459, 514, 443), (443, 514, 482, 417), (441, 384, 444, 515), (415, 441, 515, 483), (483, 515, 481, 428), (478, 427, 480, 516), (419, 478, 516, 463), (463, 516, 459, 383), (458, 414, 479, 517), (381, 458, 517, 445), (445, 517, 478, 419), (440, 382, 446, 518), (414, 440, 518, 479), (479, 518, 477, 427), (474, 426, 476, 519), (421, 474, 519, 465), (465, 519, 458, 381), (457, 413, 475, 520), (379, 457, 520, 447), (447, 520, 474, 421), (439, 380, 448, 521), (413, 439, 521, 475), (475, 521, 473, 426), (470, 425, 472, 522), (423, 470, 522, 467), (467, 522, 457, 379), (456, 412, 471, 523), (377, 456, 523, 449), (449, 523, 470, 423), (438, 378, 450, 524), (412, 438, 524, 471), (471, 524, 469, 425), (469, 424, 468, 525), (425, 469, 525, 472), (472, 525, 439, 413), (473, 422, 466, 526), (426, 473, 526, 476), (476, 526, 440, 414), (477, 420, 464, 527), (427, 477, 527, 480), (480, 527, 441, 415), (481, 418, 462, 528), (428, 481, 528, 484), (484, 528, 442, 416), (485, 150, 202, 529), (429, 485, 529, 488), (488, 529, 437, 411), (489, 151, 203, 530), (430, 489, 530, 492), (492, 530, 436, 410), (493, 152, 204, 531), (431, 493, 531, 496), (496, 531, 435, 409), (497, 153, 205, 532), (432, 497, 532, 500), (500, 532, 434, 408), (314, 321, 548, 543), (43, 323, 547, 544), (560, 319, 546, 561), (317, 546, 545, 316), (299, 314, 543, 536), (559, 316, 545, 562), (293, 295, 534, 533), (554, 299, 536, 555), (295, 297, 535, 534), (28, 43, 544, 541), (297, 300, 537, 535), (26, 30, 542, 540), (551, 28, 541, 556), (24, 26, 540, 539), (22, 24, 539, 538), (30, 551, 556, 542), (300, 554, 555, 537), (537, 555, 552, 31), (301, 553, 554, 300), (542, 556, 553, 301), (12, 31, 552, 550), (13, 12, 550, 549), (30, 13, 549, 551), (321, 559, 562, 548), (323, 560, 561, 547), (320, 557, 560, 323), (322, 558, 559, 321), (547, 561, 558, 322), (548, 562, 557, 320), (48, 51, 566, 563), (50, 49, 565, 564), (51, 50, 564, 566), (49, 48, 563, 565), (32, 33, 568, 570), (34, 32, 570, 569), (35, 34, 569, 567), (33, 35, 567, 568), (306, 574, 572, 307), (308, 573, 574, 306), (309, 571, 573, 308), (307, 572, 571, 309)])
me_cube_002.polygons.foreach_set('material_index', [1, 1, 0, 0, 0, 0, 4, 4, 4, 4, 4, 4, 4, 4, 4, 4, 4, 4, 4, 4, 0, 0, 1, 1, 0, 4, 4, 4, 0, 0, 0, 0, 4, 0, 4, 4, 4, 4, 4, 4, 4, 4, 4, 4, 0, 2, 0, 0, 0, 0, 0, 0, 1, 1, 0, 0, 1, 1, 1, 1, 1, 1, 1, 1, 1, 1, 1, 0, 1, 1, 1, 0, 0, 0, 0, 0, 0, 0, 0, 0, 0, 0, 0, 0, 1, 1, 1, 1, 1, 1, 1, 1, 1, 1, 1, 1, 1, 1, 1, 1, 1, 1, 1, 1, 1, 1, 1, 1, 1, 1, 1, 0, 0, 0, 1, 0, 0, 0, 0, 2, 0, 2, 0, 0, 1, 1, 1, 1, 1, 1, 0, 0, 0, 0, 0, 0, 2, 0, 0, 0, 0, 0, 0, 0, 0, 0, 2, 0, 0, 0, 2, 0, 0, 2, 2, 2, 2, 0, 0, 0, 0, 0, 0, 0, 0, 2, 0, 0, 0, 0, 0, 0, 0, 0, 0, 2, 2, 2, 0, 0, 0, 0, 0, 0, 0, 0, 0, 0, 0, 0, 0, 0, 0, 0, 0, 0, 0, 0, 0, 0, 0, 0, 0, 0, 0, 2, 0, 0, 0, 0, 0, 0, 0, 0, 2, 0, 0, 0, 0, 0, 0, 0, 0, 0, 0, 0, 0, 0, 0, 0, 0, 0, 0, 0, 0, 0, 0, 0, 0, 0, 0, 0, 0, 0, 0, 0, 0, 2, 2, 2, 1, 1, 0, 0, 0, 0, 3, 3, 4, 4, 3, 3, 3, 4, 3, 3, 4, 4, 4, 4, 0, 0, 1, 1, 0, 4, 4, 4, 0, 0, 0, 0, 4, 4, 4, 4, 4, 4, 4, 4, 4, 4, 4, 0, 2, 0, 0, 0, 0, 0, 0, 1, 1, 0, 0, 1, 1, 1, 1, 1, 1, 1, 1, 1, 1, 1, 0, 1, 1, 1, 0, 0, 0, 0, 0, 0, 0, 0, 0, 0, 0, 0, 0, 1, 1, 1, 1, 1, 1, 1, 1, 1, 1, 1, 1, 1, 1, 1, 1, 1, 1, 1, 1, 1, 1, 1, 1, 1, 1, 1, 0, 0, 0, 1, 0, 0, 0, 0, 2, 0, 2, 0, 0, 1, 1, 1, 1, 1, 1, 0, 0, 0, 0, 0, 0, 2, 0, 0, 0, 0, 0, 0, 0, 0, 0, 2, 0, 0, 0, 2, 0, 0, 2, 2, 2, 2, 0, 0, 0, 0, 0, 0, 0, 0, 2, 0, 0, 0, 0, 0, 0, 0, 0, 0, 2, 2, 2, 0, 0, 0, 0, 0, 0, 0, 0, 0, 0, 0, 0, 0, 0, 0, 0, 0, 0, 0, 0, 0, 0, 0, 0, 0, 0, 0, 2, 0, 0, 0, 0, 0, 0, 0, 0, 2, 0, 0, 0, 0, 0, 0, 0, 0, 0, 0, 0, 0, 0, 0, 0, 0, 0, 0, 0, 0, 0, 0, 0, 0, 0, 0, 0, 0, 0, 0, 0, 0, 2, 2, 2, 4, 4, 4, 4, 4, 4, 0, 4, 3, 4, 3, 4, 4, 4, 0, 4, 3, 4, 3, 3, 4, 4, 4, 4, 4, 4, 4, 4, 4, 4, 4, 4, 4, 0, 0, 0, 0, 0, 0, 0, 0])
_uv = me_cube_002.uv_layers.new(name='UVMap')
_uv.uv.foreach_set('vector', [0.5833, 0.2083, 0.625, 0.2083, 0.625, 0.25, 0.5833, 0.25, 0.5833, 0.4583, 0.625, 0.4583, 0.625, 0.5, 0.5833, 0.5, 0.375, 0.125, 0.375, 0.25, 0.375, 0.25, 0.375, 0.125, 0.375, 0.25, 0.375, 0.2917, 0.375, 0.3333, 0.375, 0.375, 0.375, 0.4167, 0.375, 0.4583, 0.375, 0.5, 0.375, 0.5, 0.375, 0.25, 0.375, 0.125, 0.375, 0.1667, 0.375, 0.2083, 0.375, 0.25, 0.375, 0.25, 0.375, 0.125, 0.375, 0.25, 0.375, 0.5, 0.375, 0.5, 0.375, 0.25, 0.375, 0.25, 0.375, 0.5, 0.375, 0.5, 0.375, 0.25, 0.375, 0.125, 0.375, 0.25, 0.375, 0.25, 0.375, 0.125, 0.375, 0.125, 0.375, 0.25, 0.375, 0.25, 0.375, 0.125, 0.375, 0.25, 0.375, 0.5, 0.375, 0.5, 0.375, 0.25, 0.375, 0.5, 0.375, 0.5, 0.375, 0.5, 0.375, 0.5, 0.375, 0.125, 0.375, 0.25, 0.375, 0.25, 0.375, 0.125, 0.375, 0.25, 0.375, 0.5, 0.375, 0.5, 0.375, 0.25, 0.375, 0.25, 0.375, 0.5, 0.375, 0.5, 0.375, 0.25, 0.375, 0.25, 0.375, 0.25, 0.375, 0.25, 0.375, 0.25, 0.375, 0.25, 0.375, 0.5, 0.375, 0.5, 0.375, 0.25, 0.375, 0.5, 0.375, 0.625, 0.375, 0.625, 0.375, 0.5, 0.375, 0.125, 0.375, 0.25, 0.375, 0.25, 0.375, 0.125, 0.375, 0.5, 0.375, 0.625, 0.375, 0.625, 0.375, 0.5, 0.375, 0.5, 0.375, 0.625, 0.375, 0.625, 0.375, 0.5, 0.375, 0.5, 0.375, 0.625, 0.375, 0.625, 0.375, 0.5, 0.375, 0.5, 0.375, 0.5417, 0.375, 0.5833, 0.375, 0.625, 0.375, 0.625, 0.375, 0.5, 0.8333, 0.5833, 0.875, 0.5833, 0.875, 0.625, 0.8333, 0.625, 0.5833, 0.5833, 0.625, 0.5833, 0.625, 0.625, 0.5833, 0.625, 0.5833, 0.6146, 0.5833, 0.6042, 0.5833, 0.5938, 0.375, 0.25, 0.375, 0.25, 0.375, 0.25, 0.375, 0.25, 0.375, 0.25, 0.375, 0.25, 0.375, 0.25, 0.375, 0.25, 0.375, 0.5, 0.375, 0.5, 0.375, 0.5, 0.375, 0.5, 0.375, 0.5, 0.375, 0.25, 0.375, 0.25, 0.375, 0.5, 0.375, 0.5, 0.375, 0.25, 0.375, 0.25, 0.375, 0.5, 0.375, 0.25, 0.375, 0.5, 0.375, 0.5, 0.375, 0.25, 0.375, 0.5, 0.375, 0.5, 0.375, 0.5, 0.375, 0.5, 0.375, 0.5, 0.375, 0.25, 0.375, 0.25, 0.375, 0.5, 0.375, 0.5, 0.375, 0.625, 0.375, 0.625, 0.375, 0.5, 0.0, 0.0, 0.0, 0.0, 0.0, 0.0, 0.0, 0.0, 0.375, 0.25, 0.375, 0.5, 0.375, 0.5, 0.375, 0.25, 0.375, 0.5, 0.375, 0.625, 0.375, 0.625, 0.375, 0.5, 0.125, 0.5, 0.375, 0.5, 0.375, 0.625, 0.125, 0.625, 0.375, 0.125, 0.375, 0.25, 0.375, 0.25, 0.375, 0.125, 0.375, 0.25, 0.375, 0.5, 0.375, 0.5, 0.375, 0.25, 0.0, 0.0, 0.0, 0.0, 0.0, 0.0, 0.0, 0.0, 0.0, 0.0, 0.0, 0.0, 0.0, 0.0, 0.0, 0.0, 0.375, 0.25, 0.375, 0.5, 0.375, 0.5, 0.375, 0.25, 0.375, 0.125, 0.375, 0.25, 0.375, 0.25, 0.375, 0.125, 0.375, 0.5, 0.375, 0.625, 0.375, 0.625, 0.375, 0.5, 0.375, 0.5833, 0.4167, 0.5833, 0.4167, 0.5938, 0.4167, 0.6042, 0.4167, 0.6146, 0.4167, 0.625, 0.375, 0.625, 0.4479, 0.6146, 0.4583, 0.6146, 0.4583, 0.625, 0.4479, 0.625, 0.4896, 0.6146, 0.5, 0.6146, 0.5, 0.625, 0.4896, 0.625, 0.5312, 0.6146, 0.5417, 0.6146, 0.5417, 0.625, 0.5312, 0.625, 0.5729, 0.6146, 0.5833, 0.6146, 0.5833, 0.625, 0.5729, 0.625, 0.375, 0.4583, 0.4167, 0.4583, 0.4167, 0.5, 0.375, 0.5, 0.4167, 0.4583, 0.4583, 0.4583, 0.4583, 0.5, 0.4167, 0.5, 0.4583, 0.4583, 0.5, 0.4583, 0.5, 0.5, 0.4583, 0.5, 0.5, 0.4583, 0.5417, 0.4583, 0.5417, 0.5, 0.5, 0.5, 0.5417, 0.4583, 0.5833, 0.4583, 0.5833, 0.5, 0.5417, 0.5, 0.375, 0.2083, 0.4167, 0.2083, 0.4167, 0.25, 0.375, 0.25, 0.4167, 0.2083, 0.4583, 0.2083, 0.4583, 0.25, 0.4167, 0.25, 0.4583, 0.2083, 0.5, 0.2083, 0.5, 0.25, 0.4583, 0.25, 0.5, 0.2083, 0.5417, 0.2083, 0.5417, 0.25, 0.5, 0.25, 0.5417, 0.2083, 0.5833, 0.2083, 0.5833, 0.25, 0.5417, 0.25, 0.5417, 0.25, 0.5833, 0.25, 0.5833, 0.2917, 0.5417, 0.2917, 0.5417, 0.2917, 0.5833, 0.2917, 0.5833, 0.3333, 0.5417, 0.3333, 0.5417, 0.3333, 0.5833, 0.3333, 0.5833, 0.375, 0.5417, 0.375, 0.5417, 0.375, 0.5833, 0.375, 0.5833, 0.4167, 0.5417, 0.4167, 0.5417, 0.4167, 0.5833, 0.4167, 0.5833, 0.4583, 0.5417, 0.4583, 0.5, 0.25, 0.5417, 0.25, 0.5417, 0.2917, 0.5, 0.2917, 0.5, 0.2917, 0.5417, 0.2917, 0.5417, 0.3333, 0.5, 0.3333, 0.5, 0.3333, 0.5417, 0.3333, 0.5417, 0.375, 0.5, 0.375, 0.5, 0.375, 0.5417, 0.375, 0.5417, 0.4167, 0.5, 0.4167, 0.5, 0.4167, 0.5417, 0.4167, 0.5417, 0.4583, 0.5, 0.4583, 0.4583, 0.25, 0.5, 0.25, 0.5, 0.2917, 0.4583, 0.2917, 0.4583, 0.2917, 0.5, 0.2917, 0.5, 0.3333, 0.4583, 0.3333, 0.4583, 0.3333, 0.5, 0.3333, 0.5, 0.375, 0.4583, 0.375, 0.4583, 0.375, 0.5, 0.375, 0.5, 0.4167, 0.4583, 0.4167, 0.4583, 0.4167, 0.5, 0.4167, 0.5, 0.4583, 0.4583, 0.4583, 0.4167, 0.25, 0.4583, 0.25, 0.4583, 0.2917, 0.4167, 0.2917, 0.4167, 0.2917, 0.4583, 0.2917, 0.4583, 0.3333, 0.4167, 0.3333, 0.4167, 0.3333, 0.4583, 0.3333, 0.4583, 0.375, 0.4167, 0.375, 0.4167, 0.375, 0.4583, 0.375, 0.4583, 0.4167, 0.4167, 0.4167, 0.4167, 0.4167, 0.4583, 0.4167, 0.4583, 0.4583, 0.4167, 0.4583, 0.375, 0.25, 0.4167, 0.25, 0.4167, 0.2917, 0.375, 0.2917, 0.375, 0.2917, 0.4167, 0.2917, 0.4167, 0.3333, 0.375, 0.3333, 0.375, 0.3333, 0.4167, 0.3333, 0.4167, 0.375, 0.375, 0.375, 0.375, 0.375, 0.4167, 0.375, 0.4167, 0.4167, 0.375, 0.4167, 0.375, 0.4167, 0.4167, 0.4167, 0.4167, 0.4583, 0.375, 0.4583, 0.625, 0.5833, 0.6667, 0.5833, 0.6667, 0.625, 0.625, 0.625, 0.6667, 0.5833, 0.7083, 0.5833, 0.7083, 0.625, 0.6667, 0.625, 0.7083, 0.5833, 0.75, 0.5833, 0.75, 0.625, 0.7083, 0.625, 0.75, 0.5833, 0.7917, 0.5833, 0.7917, 0.625, 0.75, 0.625, 0.7917, 0.5833, 0.8333, 0.5833, 0.8333, 0.625, 0.7917, 0.625, 0.5833, 0.25, 0.625, 0.25, 0.625, 0.2917, 0.5833, 0.2917, 0.5833, 0.2917, 0.625, 0.2917, 0.625, 0.3333, 0.5833, 0.3333, 0.5833, 0.3333, 0.625, 0.3333, 0.625, 0.375, 0.5833, 0.375, 0.5833, 0.375, 0.625, 0.375, 0.625, 0.4167, 0.5833, 0.4167, 0.5833, 0.4167, 0.625, 0.4167, 0.625, 0.4583, 0.5833, 0.4583, 0.7917, 0.5, 0.8333, 0.5, 0.8333, 0.5417, 0.7917, 0.5417, 0.7917, 0.5417, 0.8333, 0.5417, 0.8333, 0.5833, 0.7917, 0.5833, 0.75, 0.5, 0.7917, 0.5, 0.7917, 0.5417, 0.75, 0.5417, 0.75, 0.5417, 0.7917, 0.5417, 0.7917, 0.5833, 0.75, 0.5833, 0.7083, 0.5, 0.75, 0.5, 0.75, 0.5417, 0.7083, 0.5417, 0.7083, 0.5417, 0.75, 0.5417, 0.75, 0.5833, 0.7083, 0.5833, 0.6667, 0.5, 0.7083, 0.5, 0.7083, 0.5417, 0.6667, 0.5417, 0.6667, 0.5417, 0.7083, 0.5417, 0.7083, 0.5833, 0.6667, 0.5833, 0.625, 0.5, 0.6667, 0.5, 0.6667, 0.5417, 0.625, 0.5417, 0.625, 0.5417, 0.6667, 0.5417, 0.6667, 0.5833, 0.625, 0.5833, 0.5417, 0.125, 0.5833, 0.125, 0.5833, 0.1667, 0.5417, 0.1667, 0.5417, 0.1667, 0.5833, 0.1667, 0.5833, 0.2083, 0.5417, 0.2083, 0.5, 0.125, 0.5417, 0.125, 0.5417, 0.1667, 0.5, 0.1667, 0.5, 0.1667, 0.5417, 0.1667, 0.5417, 0.2083, 0.5, 0.2083, 0.4583, 0.125, 0.5, 0.125, 0.5, 0.1667, 0.4583, 0.1667, 0.4583, 0.1667, 0.5, 0.1667, 0.5, 0.2083, 0.4583, 0.2083, 0.4167, 0.125, 0.4583, 0.125, 0.4583, 0.1667, 0.4167, 0.1667, 0.4167, 0.1667, 0.4583, 0.1667, 0.4583, 0.2083, 0.4167, 0.2083, 0.375, 0.125, 0.4167, 0.125, 0.4167, 0.1667, 0.375, 0.1667, 0.375, 0.1667, 0.4167, 0.1667, 0.4167, 0.2083, 0.375, 0.2083, 0.5417, 0.5, 0.5833, 0.5, 0.5833, 0.5417, 0.5729, 0.5417, 0.5625, 0.5417, 0.5521, 0.5417, 0.5417, 0.5417, 0.5729, 0.5729, 0.5833, 0.5729, 0.5833, 0.5833, 0.5729, 0.5833, 0.5, 0.5, 0.5417, 0.5, 0.5417, 0.5417, 0.5312, 0.5417, 0.5208, 0.5417, 0.5104, 0.5417, 0.5, 0.5417, 0.5312, 0.5729, 0.5417, 0.5729, 0.5417, 0.5833, 0.5312, 0.5833, 0.4583, 0.5, 0.5, 0.5, 0.5, 0.5417, 0.4896, 0.5417, 0.4792, 0.5417, 0.4688, 0.5417, 0.4583, 0.5417, 0.4896, 0.5729, 0.5, 0.5729, 0.5, 0.5833, 0.4896, 0.5833, 0.4167, 0.5, 0.4583, 0.5, 0.4583, 0.5417, 0.4479, 0.5417, 0.4375, 0.5417, 0.4271, 0.5417, 0.4167, 0.5417, 0.4479, 0.5729, 0.4583, 0.5729, 0.4583, 0.5833, 0.4479, 0.5833, 0.375, 0.5, 0.4167, 0.5, 0.4167, 0.5417, 0.375, 0.5417, 0.375, 0.5417, 0.4167, 0.5417, 0.4167, 0.5521, 0.4167, 0.5625, 0.4167, 0.5729, 0.4167, 0.5833, 0.375, 0.5833, 0.5833, 0.5, 0.625, 0.5, 0.625, 0.5417, 0.5833, 0.5417, 0.5833, 0.5417, 0.625, 0.5417, 0.625, 0.5833, 0.5833, 0.5833, 0.5833, 0.5729, 0.5833, 0.5625, 0.5833, 0.5521, 0.8333, 0.5, 0.875, 0.5, 0.875, 0.5417, 0.8333, 0.5417, 0.8333, 0.5417, 0.875, 0.5417, 0.875, 0.5833, 0.8333, 0.5833, 0.5833, 0.125, 0.625, 0.125, 0.625, 0.1667, 0.5833, 0.1667, 0.5833, 0.1667, 0.625, 0.1667, 0.625, 0.2083, 0.5833, 0.2083, 0.4271, 0.5729, 0.4375, 0.5729, 0.4375, 0.5833, 0.4271, 0.5833, 0.4271, 0.5521, 0.4375, 0.5521, 0.4375, 0.5625, 0.4271, 0.5625, 0.4479, 0.5521, 0.4583, 0.5521, 0.4583, 0.5625, 0.4479, 0.5625, 0.4688, 0.5729, 0.4792, 0.5729, 0.4792, 0.5833, 0.4688, 0.5833, 0.4688, 0.5521, 0.4792, 0.5521, 0.4792, 0.5625, 0.4688, 0.5625, 0.4896, 0.5521, 0.5, 0.5521, 0.5, 0.5625, 0.4896, 0.5625, 0.5104, 0.5729, 0.5208, 0.5729, 0.5208, 0.5833, 0.5104, 0.5833, 0.5104, 0.5521, 0.5208, 0.5521, 0.5208, 0.5625, 0.5104, 0.5625, 0.5312, 0.5521, 0.5417, 0.5521, 0.5417, 0.5625, 0.5312, 0.5625, 0.5521, 0.5729, 0.5625, 0.5729, 0.5625, 0.5833, 0.5521, 0.5833, 0.5521, 0.5521, 0.5625, 0.5521, 0.5625, 0.5625, 0.5521, 0.5625, 0.5729, 0.5521, 0.5833, 0.5521, 0.5833, 0.5625, 0.5729, 0.5625, 0.5521, 0.6146, 0.5625, 0.6146, 0.5625, 0.625, 0.5521, 0.625, 0.5521, 0.5938, 0.5625, 0.5938, 0.5625, 0.6042, 0.5521, 0.6042, 0.5729, 0.5938, 0.5833, 0.5938, 0.5833, 0.6042, 0.5729, 0.6042, 0.5104, 0.6146, 0.5208, 0.6146, 0.5208, 0.625, 0.5104, 0.625, 0.5104, 0.5938, 0.5208, 0.5938, 0.5208, 0.6042, 0.5104, 0.6042, 0.5312, 0.5938, 0.5417, 0.5938, 0.5417, 0.6042, 0.5312, 0.6042, 0.4688, 0.6146, 0.4792, 0.6146, 0.4792, 0.625, 0.4688, 0.625, 0.4688, 0.5938, 0.4792, 0.5938, 0.4792, 0.6042, 0.4688, 0.6042, 0.4896, 0.5938, 0.5, 0.5938, 0.5, 0.6042, 0.4896, 0.6042, 0.4271, 0.6146, 0.4375, 0.6146, 0.4375, 0.625, 0.4271, 0.625, 0.4271, 0.5938, 0.4375, 0.5938, 0.4375, 0.6042, 0.4271, 0.6042, 0.4479, 0.5938, 0.4583, 0.5938, 0.4583, 0.6042, 0.4479, 0.6042, 0.4375, 0.5938, 0.4479, 0.5938, 0.4479, 0.6042, 0.4375, 0.6042, 0.4375, 0.5833, 0.4479, 0.5833, 0.4479, 0.5938, 0.4375, 0.5938, 0.4479, 0.5833, 0.4583, 0.5833, 0.4583, 0.5938, 0.4479, 0.5938, 0.4167, 0.5938, 0.4271, 0.5938, 0.4271, 0.6042, 0.4167, 0.6042, 0.4167, 0.5833, 0.4271, 0.5833, 0.4271, 0.5938, 0.4167, 0.5938, 0.4271, 0.5833, 0.4375, 0.5833, 0.4375, 0.5938, 0.4271, 0.5938, 0.4167, 0.6146, 0.4271, 0.6146, 0.4271, 0.625, 0.4167, 0.625, 0.4167, 0.6042, 0.4271, 0.6042, 0.4271, 0.6146, 0.4167, 0.6146, 0.4271, 0.6042, 0.4375, 0.6042, 0.4375, 0.6146, 0.4271, 0.6146, 0.4792, 0.5938, 0.4896, 0.5938, 0.4896, 0.6042, 0.4792, 0.6042, 0.4792, 0.5833, 0.4896, 0.5833, 0.4896, 0.5938, 0.4792, 0.5938, 0.4896, 0.5833, 0.5, 0.5833, 0.5, 0.5938, 0.4896, 0.5938, 0.4583, 0.5938, 0.4688, 0.5938, 0.4688, 0.6042, 0.4583, 0.6042, 0.4583, 0.5833, 0.4688, 0.5833, 0.4688, 0.5938, 0.4583, 0.5938, 0.4688, 0.5833, 0.4792, 0.5833, 0.4792, 0.5938, 0.4688, 0.5938, 0.4583, 0.6146, 0.4688, 0.6146, 0.4688, 0.625, 0.4583, 0.625, 0.4583, 0.6042, 0.4688, 0.6042, 0.4688, 0.6146, 0.4583, 0.6146, 0.4688, 0.6042, 0.4792, 0.6042, 0.4792, 0.6146, 0.4688, 0.6146, 0.5208, 0.5938, 0.5312, 0.5938, 0.5312, 0.6042, 0.5208, 0.6042, 0.5208, 0.5833, 0.5312, 0.5833, 0.5312, 0.5938, 0.5208, 0.5938, 0.5312, 0.5833, 0.5417, 0.5833, 0.5417, 0.5938, 0.5312, 0.5938, 0.5, 0.5938, 0.5104, 0.5938, 0.5104, 0.6042, 0.5, 0.6042, 0.5, 0.5833, 0.5104, 0.5833, 0.5104, 0.5938, 0.5, 0.5938, 0.5104, 0.5833, 0.5208, 0.5833, 0.5208, 0.5938, 0.5104, 0.5938, 0.5, 0.6146, 0.5104, 0.6146, 0.5104, 0.625, 0.5, 0.625, 0.5, 0.6042, 0.5104, 0.6042, 0.5104, 0.6146, 0.5, 0.6146, 0.5104, 0.6042, 0.5208, 0.6042, 0.5208, 0.6146, 0.5104, 0.6146, 0.5625, 0.5938, 0.5729, 0.5938, 0.5729, 0.6042, 0.5625, 0.6042, 0.5625, 0.5833, 0.5729, 0.5833, 0.5729, 0.5938, 0.5625, 0.5938, 0.5729, 0.5833, 0.5833, 0.5833, 0.5833, 0.5938, 0.5729, 0.5938, 0.5417, 0.5938, 0.5521, 0.5938, 0.5521, 0.6042, 0.5417, 0.6042, 0.5417, 0.5833, 0.5521, 0.5833, 0.5521, 0.5938, 0.5417, 0.5938, 0.5521, 0.5833, 0.5625, 0.5833, 0.5625, 0.5938, 0.5521, 0.5938, 0.5417, 0.6146, 0.5521, 0.6146, 0.5521, 0.625, 0.5417, 0.625, 0.5417, 0.6042, 0.5521, 0.6042, 0.5521, 0.6146, 0.5417, 0.6146, 0.5521, 0.6042, 0.5625, 0.6042, 0.5625, 0.6146, 0.5521, 0.6146, 0.5625, 0.5521, 0.5729, 0.5521, 0.5729, 0.5625, 0.5625, 0.5625, 0.5625, 0.5417, 0.5729, 0.5417, 0.5729, 0.5521, 0.5625, 0.5521, 0.5729, 0.5417, 0.5833, 0.5417, 0.5833, 0.5521, 0.5729, 0.5521, 0.5417, 0.5521, 0.5521, 0.5521, 0.5521, 0.5625, 0.5417, 0.5625, 0.5417, 0.5417, 0.5521, 0.5417, 0.5521, 0.5521, 0.5417, 0.5521, 0.5521, 0.5417, 0.5625, 0.5417, 0.5625, 0.5521, 0.5521, 0.5521, 0.5417, 0.5729, 0.5521, 0.5729, 0.5521, 0.5833, 0.5417, 0.5833, 0.5417, 0.5625, 0.5521, 0.5625, 0.5521, 0.5729, 0.5417, 0.5729, 0.5521, 0.5625, 0.5625, 0.5625, 0.5625, 0.5729, 0.5521, 0.5729, 0.5208, 0.5521, 0.5312, 0.5521, 0.5312, 0.5625, 0.5208, 0.5625, 0.5208, 0.5417, 0.5312, 0.5417, 0.5312, 0.5521, 0.5208, 0.5521, 0.5312, 0.5417, 0.5417, 0.5417, 0.5417, 0.5521, 0.5312, 0.5521, 0.5, 0.5521, 0.5104, 0.5521, 0.5104, 0.5625, 0.5, 0.5625, 0.5, 0.5417, 0.5104, 0.5417, 0.5104, 0.5521, 0.5, 0.5521, 0.5104, 0.5417, 0.5208, 0.5417, 0.5208, 0.5521, 0.5104, 0.5521, 0.5, 0.5729, 0.5104, 0.5729, 0.5104, 0.5833, 0.5, 0.5833, 0.5, 0.5625, 0.5104, 0.5625, 0.5104, 0.5729, 0.5, 0.5729, 0.5104, 0.5625, 0.5208, 0.5625, 0.5208, 0.5729, 0.5104, 0.5729, 0.4792, 0.5521, 0.4896, 0.5521, 0.4896, 0.5625, 0.4792, 0.5625, 0.4792, 0.5417, 0.4896, 0.5417, 0.4896, 0.5521, 0.4792, 0.5521, 0.4896, 0.5417, 0.5, 0.5417, 0.5, 0.5521, 0.4896, 0.5521, 0.4583, 0.5521, 0.4688, 0.5521, 0.4688, 0.5625, 0.4583, 0.5625, 0.4583, 0.5417, 0.4688, 0.5417, 0.4688, 0.5521, 0.4583, 0.5521, 0.4688, 0.5417, 0.4792, 0.5417, 0.4792, 0.5521, 0.4688, 0.5521, 0.4583, 0.5729, 0.4688, 0.5729, 0.4688, 0.5833, 0.4583, 0.5833, 0.4583, 0.5625, 0.4688, 0.5625, 0.4688, 0.5729, 0.4583, 0.5729, 0.4688, 0.5625, 0.4792, 0.5625, 0.4792, 0.5729, 0.4688, 0.5729, 0.4375, 0.5521, 0.4479, 0.5521, 0.4479, 0.5625, 0.4375, 0.5625, 0.4375, 0.5417, 0.4479, 0.5417, 0.4479, 0.5521, 0.4375, 0.5521, 0.4479, 0.5417, 0.4583, 0.5417, 0.4583, 0.5521, 0.4479, 0.5521, 0.4167, 0.5521, 0.4271, 0.5521, 0.4271, 0.5625, 0.4167, 0.5625, 0.4167, 0.5417, 0.4271, 0.5417, 0.4271, 0.5521, 0.4167, 0.5521, 0.4271, 0.5417, 0.4375, 0.5417, 0.4375, 0.5521, 0.4271, 0.5521, 0.4167, 0.5729, 0.4271, 0.5729, 0.4271, 0.5833, 0.4167, 0.5833, 0.4167, 0.5625, 0.4271, 0.5625, 0.4271, 0.5729, 0.4167, 0.5729, 0.4271, 0.5625, 0.4375, 0.5625, 0.4375, 0.5729, 0.4271, 0.5729, 0.4375, 0.5729, 0.4479, 0.5729, 0.4479, 0.5833, 0.4375, 0.5833, 0.4375, 0.5625, 0.4479, 0.5625, 0.4479, 0.5729, 0.4375, 0.5729, 0.4479, 0.5625, 0.4583, 0.5625, 0.4583, 0.5729, 0.4479, 0.5729, 0.4792, 0.5729, 0.4896, 0.5729, 0.4896, 0.5833, 0.4792, 0.5833, 0.4792, 0.5625, 0.4896, 0.5625, 0.4896, 0.5729, 0.4792, 0.5729, 0.4896, 0.5625, 0.5, 0.5625, 0.5, 0.5729, 0.4896, 0.5729, 0.5208, 0.5729, 0.5312, 0.5729, 0.5312, 0.5833, 0.5208, 0.5833, 0.5208, 0.5625, 0.5312, 0.5625, 0.5312, 0.5729, 0.5208, 0.5729, 0.5312, 0.5625, 0.5417, 0.5625, 0.5417, 0.5729, 0.5312, 0.5729, 0.5625, 0.5729, 0.5729, 0.5729, 0.5729, 0.5833, 0.5625, 0.5833, 0.5625, 0.5625, 0.5729, 0.5625, 0.5729, 0.5729, 0.5625, 0.5729, 0.5729, 0.5625, 0.5833, 0.5625, 0.5833, 0.5729, 0.5729, 0.5729, 0.5625, 0.6146, 0.5729, 0.6146, 0.5729, 0.625, 0.5625, 0.625, 0.5625, 0.6042, 0.5729, 0.6042, 0.5729, 0.6146, 0.5625, 0.6146, 0.5729, 0.6042, 0.5833, 0.6042, 0.5833, 0.6146, 0.5729, 0.6146, 0.5208, 0.6146, 0.5312, 0.6146, 0.5312, 0.625, 0.5208, 0.625, 0.5208, 0.6042, 0.5312, 0.6042, 0.5312, 0.6146, 0.5208, 0.6146, 0.5312, 0.6042, 0.5417, 0.6042, 0.5417, 0.6146, 0.5312, 0.6146, 0.4792, 0.6146, 0.4896, 0.6146, 0.4896, 0.625, 0.4792, 0.625, 0.4792, 0.6042, 0.4896, 0.6042, 0.4896, 0.6146, 0.4792, 0.6146, 0.4896, 0.6042, 0.5, 0.6042, 0.5, 0.6146, 0.4896, 0.6146, 0.4375, 0.6146, 0.4479, 0.6146, 0.4479, 0.625, 0.4375, 0.625, 0.4375, 0.6042, 0.4479, 0.6042, 0.4479, 0.6146, 0.4375, 0.6146, 0.4479, 0.6042, 0.4583, 0.6042, 0.4583, 0.6146, 0.4479, 0.6146, 0.5833, 0.2083, 0.5833, 0.25, 0.625, 0.25, 0.625, 0.2083, 0.5833, 0.4583, 0.5833, 0.5, 0.625, 0.5, 0.625, 0.4583, 0.375, 0.1875, 0.375, 0.1875, 0.375, 0.25, 0.375, 0.25, 0.375, 0.25, 0.375, 0.25, 0.375, 0.5, 0.375, 0.5, 0.375, 0.4583, 0.375, 0.4167, 0.375, 0.375, 0.375, 0.3333, 0.375, 0.2917, 0.375, 0.125, 0.375, 0.125, 0.375, 0.1875, 0.375, 0.25, 0.375, 0.25, 0.375, 0.2083, 0.375, 0.1667, 0.375, 0.25, 0.375, 0.25, 0.375, 0.5, 0.375, 0.5, 0.375, 0.25, 0.375, 0.25, 0.375, 0.5, 0.375, 0.5, 0.375, 0.1875, 0.375, 0.1875, 0.375, 0.25, 0.375, 0.25, 0.375, 0.1875, 0.375, 0.1875, 0.375, 0.25, 0.375, 0.25, 0.375, 0.25, 0.375, 0.25, 0.375, 0.5, 0.375, 0.5, 0.375, 0.5, 0.375, 0.5, 0.375, 0.5, 0.375, 0.5, 0.375, 0.1875, 0.375, 0.1875, 0.375, 0.25, 0.375, 0.25, 0.375, 0.25, 0.375, 0.25, 0.375, 0.5, 0.375, 0.5, 0.375, 0.25, 0.375, 0.25, 0.375, 0.5, 0.375, 0.5, 0.375, 0.25, 0.375, 0.25, 0.375, 0.25, 0.375, 0.25, 0.375, 0.25, 0.375, 0.25, 0.375, 0.5, 0.375, 0.5, 0.375, 0.5625, 0.375, 0.5625, 0.375, 0.625, 0.375, 0.625, 0.375, 0.1875, 0.375, 0.1875, 0.375, 0.25, 0.375, 0.25, 0.375, 0.5625, 0.375, 0.5625, 0.375, 0.625, 0.375, 0.625, 0.375, 0.5625, 0.375, 0.5625, 0.375, 0.625, 0.375, 0.625, 0.375, 0.5625, 0.375, 0.5625, 0.375, 0.625, 0.375, 0.625, 0.375, 0.5, 0.375, 0.5, 0.375, 0.5625, 0.375, 0.625, 0.375, 0.625, 0.375, 0.5833, 0.375, 0.5417, 0.8333, 0.5833, 0.8333, 0.625, 0.875, 0.625, 0.875, 0.5833, 0.5833, 0.5833, 0.5833, 0.5938, 0.5833, 0.6042, 0.5833, 0.6146, 0.5833, 0.625, 0.625, 0.625, 0.625, 0.5833, 0.375, 0.25, 0.375, 0.25, 0.375, 0.25, 0.375, 0.25, 0.375, 0.25, 0.375, 0.25, 0.375, 0.25, 0.375, 0.25, 0.375, 0.5, 0.375, 0.5, 0.375, 0.5, 0.375, 0.5, 0.375, 0.5, 0.375, 0.5, 0.375, 0.25, 0.375, 0.25, 0.375, 0.5, 0.375, 0.5, 0.375, 0.25, 0.375, 0.25, 0.375, 0.25, 0.375, 0.25, 0.375, 0.5, 0.375, 0.5, 0.375, 0.5, 0.375, 0.5, 0.375, 0.5, 0.375, 0.5, 0.375, 0.5, 0.375, 0.5, 0.375, 0.25, 0.375, 0.25, 0.375, 0.5625, 0.375, 0.5625, 0.375, 0.625, 0.375, 0.625, 0.375, 0.25, 0.375, 0.25, 0.375, 0.5, 0.375, 0.5, 0.375, 0.5625, 0.375, 0.5625, 0.375, 0.625, 0.375, 0.625, 0.125, 0.5625, 0.125, 0.625, 0.375, 0.625, 0.375, 0.5625, 0.375, 0.1875, 0.375, 0.1875, 0.375, 0.25, 0.375, 0.25, 0.375, 0.25, 0.375, 0.25, 0.375, 0.5, 0.375, 0.5, 0.0, 0.0, 0.0, 0.0, 0.0, 0.0, 0.0, 0.0, 0.0, 0.0, 0.0, 0.0, 0.0, 0.0, 0.0, 0.0, 0.375, 0.25, 0.375, 0.25, 0.375, 0.5, 0.375, 0.5, 0.375, 0.1875, 0.375, 0.1875, 0.375, 0.25, 0.375, 0.25, 0.375, 0.5625, 0.375, 0.5625, 0.375, 0.625, 0.375, 0.625, 0.375, 0.5833, 0.375, 0.625, 0.4167, 0.625, 0.4167, 0.6146, 0.4167, 0.6042, 0.4167, 0.5938, 0.4167, 0.5833, 0.4479, 0.6146, 0.4479, 0.625, 0.4583, 0.625, 0.4583, 0.6146, 0.4896, 0.6146, 0.4896, 0.625, 0.5, 0.625, 0.5, 0.6146, 0.5312, 0.6146, 0.5312, 0.625, 0.5417, 0.625, 0.5417, 0.6146, 0.5729, 0.6146, 0.5729, 0.625, 0.5833, 0.625, 0.5833, 0.6146, 0.375, 0.4583, 0.375, 0.5, 0.4167, 0.5, 0.4167, 0.4583, 0.4167, 0.4583, 0.4167, 0.5, 0.4583, 0.5, 0.4583, 0.4583, 0.4583, 0.4583, 0.4583, 0.5, 0.5, 0.5, 0.5, 0.4583, 0.5, 0.4583, 0.5, 0.5, 0.5417, 0.5, 0.5417, 0.4583, 0.5417, 0.4583, 0.5417, 0.5, 0.5833, 0.5, 0.5833, 0.4583, 0.375, 0.2083, 0.375, 0.25, 0.4167, 0.25, 0.4167, 0.2083, 0.4167, 0.2083, 0.4167, 0.25, 0.4583, 0.25, 0.4583, 0.2083, 0.4583, 0.2083, 0.4583, 0.25, 0.5, 0.25, 0.5, 0.2083, 0.5, 0.2083, 0.5, 0.25, 0.5417, 0.25, 0.5417, 0.2083, 0.5417, 0.2083, 0.5417, 0.25, 0.5833, 0.25, 0.5833, 0.2083, 0.5417, 0.25, 0.5417, 0.2917, 0.5833, 0.2917, 0.5833, 0.25, 0.5417, 0.2917, 0.5417, 0.3333, 0.5833, 0.3333, 0.5833, 0.2917, 0.5417, 0.3333, 0.5417, 0.375, 0.5833, 0.375, 0.5833, 0.3333, 0.5417, 0.375, 0.5417, 0.4167, 0.5833, 0.4167, 0.5833, 0.375, 0.5417, 0.4167, 0.5417, 0.4583, 0.5833, 0.4583, 0.5833, 0.4167, 0.5, 0.25, 0.5, 0.2917, 0.5417, 0.2917, 0.5417, 0.25, 0.5, 0.2917, 0.5, 0.3333, 0.5417, 0.3333, 0.5417, 0.2917, 0.5, 0.3333, 0.5, 0.375, 0.5417, 0.375, 0.5417, 0.3333, 0.5, 0.375, 0.5, 0.4167, 0.5417, 0.4167, 0.5417, 0.375, 0.5, 0.4167, 0.5, 0.4583, 0.5417, 0.4583, 0.5417, 0.4167, 0.4583, 0.25, 0.4583, 0.2917, 0.5, 0.2917, 0.5, 0.25, 0.4583, 0.2917, 0.4583, 0.3333, 0.5, 0.3333, 0.5, 0.2917, 0.4583, 0.3333, 0.4583, 0.375, 0.5, 0.375, 0.5, 0.3333, 0.4583, 0.375, 0.4583, 0.4167, 0.5, 0.4167, 0.5, 0.375, 0.4583, 0.4167, 0.4583, 0.4583, 0.5, 0.4583, 0.5, 0.4167, 0.4167, 0.25, 0.4167, 0.2917, 0.4583, 0.2917, 0.4583, 0.25, 0.4167, 0.2917, 0.4167, 0.3333, 0.4583, 0.3333, 0.4583, 0.2917, 0.4167, 0.3333, 0.4167, 0.375, 0.4583, 0.375, 0.4583, 0.3333, 0.4167, 0.375, 0.4167, 0.4167, 0.4583, 0.4167, 0.4583, 0.375, 0.4167, 0.4167, 0.4167, 0.4583, 0.4583, 0.4583, 0.4583, 0.4167, 0.375, 0.25, 0.375, 0.2917, 0.4167, 0.2917, 0.4167, 0.25, 0.375, 0.2917, 0.375, 0.3333, 0.4167, 0.3333, 0.4167, 0.2917, 0.375, 0.3333, 0.375, 0.375, 0.4167, 0.375, 0.4167, 0.3333, 0.375, 0.375, 0.375, 0.4167, 0.4167, 0.4167, 0.4167, 0.375, 0.375, 0.4167, 0.375, 0.4583, 0.4167, 0.4583, 0.4167, 0.4167, 0.625, 0.5833, 0.625, 0.625, 0.6667, 0.625, 0.6667, 0.5833, 0.6667, 0.5833, 0.6667, 0.625, 0.7083, 0.625, 0.7083, 0.5833, 0.7083, 0.5833, 0.7083, 0.625, 0.75, 0.625, 0.75, 0.5833, 0.75, 0.5833, 0.75, 0.625, 0.7917, 0.625, 0.7917, 0.5833, 0.7917, 0.5833, 0.7917, 0.625, 0.8333, 0.625, 0.8333, 0.5833, 0.5833, 0.25, 0.5833, 0.2917, 0.625, 0.2917, 0.625, 0.25, 0.5833, 0.2917, 0.5833, 0.3333, 0.625, 0.3333, 0.625, 0.2917, 0.5833, 0.3333, 0.5833, 0.375, 0.625, 0.375, 0.625, 0.3333, 0.5833, 0.375, 0.5833, 0.4167, 0.625, 0.4167, 0.625, 0.375, 0.5833, 0.4167, 0.5833, 0.4583, 0.625, 0.4583, 0.625, 0.4167, 0.7917, 0.5, 0.7917, 0.5417, 0.8333, 0.5417, 0.8333, 0.5, 0.7917, 0.5417, 0.7917, 0.5833, 0.8333, 0.5833, 0.8333, 0.5417, 0.75, 0.5, 0.75, 0.5417, 0.7917, 0.5417, 0.7917, 0.5, 0.75, 0.5417, 0.75, 0.5833, 0.7917, 0.5833, 0.7917, 0.5417, 0.7083, 0.5, 0.7083, 0.5417, 0.75, 0.5417, 0.75, 0.5, 0.7083, 0.5417, 0.7083, 0.5833, 0.75, 0.5833, 0.75, 0.5417, 0.6667, 0.5, 0.6667, 0.5417, 0.7083, 0.5417, 0.7083, 0.5, 0.6667, 0.5417, 0.6667, 0.5833, 0.7083, 0.5833, 0.7083, 0.5417, 0.625, 0.5, 0.625, 0.5417, 0.6667, 0.5417, 0.6667, 0.5, 0.625, 0.5417, 0.625, 0.5833, 0.6667, 0.5833, 0.6667, 0.5417, 0.5417, 0.125, 0.5417, 0.1667, 0.5833, 0.1667, 0.5833, 0.125, 0.5417, 0.1667, 0.5417, 0.2083, 0.5833, 0.2083, 0.5833, 0.1667, 0.5, 0.125, 0.5, 0.1667, 0.5417, 0.1667, 0.5417, 0.125, 0.5, 0.1667, 0.5, 0.2083, 0.5417, 0.2083, 0.5417, 0.1667, 0.4583, 0.125, 0.4583, 0.1667, 0.5, 0.1667, 0.5, 0.125, 0.4583, 0.1667, 0.4583, 0.2083, 0.5, 0.2083, 0.5, 0.1667, 0.4167, 0.125, 0.4167, 0.1667, 0.4583, 0.1667, 0.4583, 0.125, 0.4167, 0.1667, 0.4167, 0.2083, 0.4583, 0.2083, 0.4583, 0.1667, 0.375, 0.125, 0.375, 0.1667, 0.4167, 0.1667, 0.4167, 0.125, 0.375, 0.1667, 0.375, 0.2083, 0.4167, 0.2083, 0.4167, 0.1667, 0.5417, 0.5, 0.5417, 0.5417, 0.5521, 0.5417, 0.5625, 0.5417, 0.5729, 0.5417, 0.5833, 0.5417, 0.5833, 0.5, 0.5729, 0.5729, 0.5729, 0.5833, 0.5833, 0.5833, 0.5833, 0.5729, 0.5, 0.5, 0.5, 0.5417, 0.5104, 0.5417, 0.5208, 0.5417, 0.5312, 0.5417, 0.5417, 0.5417, 0.5417, 0.5, 0.5312, 0.5729, 0.5312, 0.5833, 0.5417, 0.5833, 0.5417, 0.5729, 0.4583, 0.5, 0.4583, 0.5417, 0.4688, 0.5417, 0.4792, 0.5417, 0.4896, 0.5417, 0.5, 0.5417, 0.5, 0.5, 0.4896, 0.5729, 0.4896, 0.5833, 0.5, 0.5833, 0.5, 0.5729, 0.4167, 0.5, 0.4167, 0.5417, 0.4271, 0.5417, 0.4375, 0.5417, 0.4479, 0.5417, 0.4583, 0.5417, 0.4583, 0.5, 0.4479, 0.5729, 0.4479, 0.5833, 0.4583, 0.5833, 0.4583, 0.5729, 0.375, 0.5, 0.375, 0.5417, 0.4167, 0.5417, 0.4167, 0.5, 0.375, 0.5417, 0.375, 0.5833, 0.4167, 0.5833, 0.4167, 0.5729, 0.4167, 0.5625, 0.4167, 0.5521, 0.4167, 0.5417, 0.5833, 0.5, 0.5833, 0.5417, 0.625, 0.5417, 0.625, 0.5, 0.5833, 0.5417, 0.5833, 0.5521, 0.5833, 0.5625, 0.5833, 0.5729, 0.5833, 0.5833, 0.625, 0.5833, 0.625, 0.5417, 0.8333, 0.5, 0.8333, 0.5417, 0.875, 0.5417, 0.875, 0.5, 0.8333, 0.5417, 0.8333, 0.5833, 0.875, 0.5833, 0.875, 0.5417, 0.5833, 0.125, 0.5833, 0.1667, 0.625, 0.1667, 0.625, 0.125, 0.5833, 0.1667, 0.5833, 0.2083, 0.625, 0.2083, 0.625, 0.1667, 0.4271, 0.5729, 0.4271, 0.5833, 0.4375, 0.5833, 0.4375, 0.5729, 0.4271, 0.5521, 0.4271, 0.5625, 0.4375, 0.5625, 0.4375, 0.5521, 0.4479, 0.5521, 0.4479, 0.5625, 0.4583, 0.5625, 0.4583, 0.5521, 0.4688, 0.5729, 0.4688, 0.5833, 0.4792, 0.5833, 0.4792, 0.5729, 0.4688, 0.5521, 0.4688, 0.5625, 0.4792, 0.5625, 0.4792, 0.5521, 0.4896, 0.5521, 0.4896, 0.5625, 0.5, 0.5625, 0.5, 0.5521, 0.5104, 0.5729, 0.5104, 0.5833, 0.5208, 0.5833, 0.5208, 0.5729, 0.5104, 0.5521, 0.5104, 0.5625, 0.5208, 0.5625, 0.5208, 0.5521, 0.5312, 0.5521, 0.5312, 0.5625, 0.5417, 0.5625, 0.5417, 0.5521, 0.5521, 0.5729, 0.5521, 0.5833, 0.5625, 0.5833, 0.5625, 0.5729, 0.5521, 0.5521, 0.5521, 0.5625, 0.5625, 0.5625, 0.5625, 0.5521, 0.5729, 0.5521, 0.5729, 0.5625, 0.5833, 0.5625, 0.5833, 0.5521, 0.5521, 0.6146, 0.5521, 0.625, 0.5625, 0.625, 0.5625, 0.6146, 0.5521, 0.5938, 0.5521, 0.6042, 0.5625, 0.6042, 0.5625, 0.5938, 0.5729, 0.5938, 0.5729, 0.6042, 0.5833, 0.6042, 0.5833, 0.5938, 0.5104, 0.6146, 0.5104, 0.625, 0.5208, 0.625, 0.5208, 0.6146, 0.5104, 0.5938, 0.5104, 0.6042, 0.5208, 0.6042, 0.5208, 0.5938, 0.5312, 0.5938, 0.5312, 0.6042, 0.5417, 0.6042, 0.5417, 0.5938, 0.4688, 0.6146, 0.4688, 0.625, 0.4792, 0.625, 0.4792, 0.6146, 0.4688, 0.5938, 0.4688, 0.6042, 0.4792, 0.6042, 0.4792, 0.5938, 0.4896, 0.5938, 0.4896, 0.6042, 0.5, 0.6042, 0.5, 0.5938, 0.4271, 0.6146, 0.4271, 0.625, 0.4375, 0.625, 0.4375, 0.6146, 0.4271, 0.5938, 0.4271, 0.6042, 0.4375, 0.6042, 0.4375, 0.5938, 0.4479, 0.5938, 0.4479, 0.6042, 0.4583, 0.6042, 0.4583, 0.5938, 0.4375, 0.5938, 0.4375, 0.6042, 0.4479, 0.6042, 0.4479, 0.5938, 0.4375, 0.5833, 0.4375, 0.5938, 0.4479, 0.5938, 0.4479, 0.5833, 0.4479, 0.5833, 0.4479, 0.5938, 0.4583, 0.5938, 0.4583, 0.5833, 0.4167, 0.5938, 0.4167, 0.6042, 0.4271, 0.6042, 0.4271, 0.5938, 0.4167, 0.5833, 0.4167, 0.5938, 0.4271, 0.5938, 0.4271, 0.5833, 0.4271, 0.5833, 0.4271, 0.5938, 0.4375, 0.5938, 0.4375, 0.5833, 0.4167, 0.6146, 0.4167, 0.625, 0.4271, 0.625, 0.4271, 0.6146, 0.4167, 0.6042, 0.4167, 0.6146, 0.4271, 0.6146, 0.4271, 0.6042, 0.4271, 0.6042, 0.4271, 0.6146, 0.4375, 0.6146, 0.4375, 0.6042, 0.4792, 0.5938, 0.4792, 0.6042, 0.4896, 0.6042, 0.4896, 0.5938, 0.4792, 0.5833, 0.4792, 0.5938, 0.4896, 0.5938, 0.4896, 0.5833, 0.4896, 0.5833, 0.4896, 0.5938, 0.5, 0.5938, 0.5, 0.5833, 0.4583, 0.5938, 0.4583, 0.6042, 0.4688, 0.6042, 0.4688, 0.5938, 0.4583, 0.5833, 0.4583, 0.5938, 0.4688, 0.5938, 0.4688, 0.5833, 0.4688, 0.5833, 0.4688, 0.5938, 0.4792, 0.5938, 0.4792, 0.5833, 0.4583, 0.6146, 0.4583, 0.625, 0.4688, 0.625, 0.4688, 0.6146, 0.4583, 0.6042, 0.4583, 0.6146, 0.4688, 0.6146, 0.4688, 0.6042, 0.4688, 0.6042, 0.4688, 0.6146, 0.4792, 0.6146, 0.4792, 0.6042, 0.5208, 0.5938, 0.5208, 0.6042, 0.5312, 0.6042, 0.5312, 0.5938, 0.5208, 0.5833, 0.5208, 0.5938, 0.5312, 0.5938, 0.5312, 0.5833, 0.5312, 0.5833, 0.5312, 0.5938, 0.5417, 0.5938, 0.5417, 0.5833, 0.5, 0.5938, 0.5, 0.6042, 0.5104, 0.6042, 0.5104, 0.5938, 0.5, 0.5833, 0.5, 0.5938, 0.5104, 0.5938, 0.5104, 0.5833, 0.5104, 0.5833, 0.5104, 0.5938, 0.5208, 0.5938, 0.5208, 0.5833, 0.5, 0.6146, 0.5, 0.625, 0.5104, 0.625, 0.5104, 0.6146, 0.5, 0.6042, 0.5, 0.6146, 0.5104, 0.6146, 0.5104, 0.6042, 0.5104, 0.6042, 0.5104, 0.6146, 0.5208, 0.6146, 0.5208, 0.6042, 0.5625, 0.5938, 0.5625, 0.6042, 0.5729, 0.6042, 0.5729, 0.5938, 0.5625, 0.5833, 0.5625, 0.5938, 0.5729, 0.5938, 0.5729, 0.5833, 0.5729, 0.5833, 0.5729, 0.5938, 0.5833, 0.5938, 0.5833, 0.5833, 0.5417, 0.5938, 0.5417, 0.6042, 0.5521, 0.6042, 0.5521, 0.5938, 0.5417, 0.5833, 0.5417, 0.5938, 0.5521, 0.5938, 0.5521, 0.5833, 0.5521, 0.5833, 0.5521, 0.5938, 0.5625, 0.5938, 0.5625, 0.5833, 0.5417, 0.6146, 0.5417, 0.625, 0.5521, 0.625, 0.5521, 0.6146, 0.5417, 0.6042, 0.5417, 0.6146, 0.5521, 0.6146, 0.5521, 0.6042, 0.5521, 0.6042, 0.5521, 0.6146, 0.5625, 0.6146, 0.5625, 0.6042, 0.5625, 0.5521, 0.5625, 0.5625, 0.5729, 0.5625, 0.5729, 0.5521, 0.5625, 0.5417, 0.5625, 0.5521, 0.5729, 0.5521, 0.5729, 0.5417, 0.5729, 0.5417, 0.5729, 0.5521, 0.5833, 0.5521, 0.5833, 0.5417, 0.5417, 0.5521, 0.5417, 0.5625, 0.5521, 0.5625, 0.5521, 0.5521, 0.5417, 0.5417, 0.5417, 0.5521, 0.5521, 0.5521, 0.5521, 0.5417, 0.5521, 0.5417, 0.5521, 0.5521, 0.5625, 0.5521, 0.5625, 0.5417, 0.5417, 0.5729, 0.5417, 0.5833, 0.5521, 0.5833, 0.5521, 0.5729, 0.5417, 0.5625, 0.5417, 0.5729, 0.5521, 0.5729, 0.5521, 0.5625, 0.5521, 0.5625, 0.5521, 0.5729, 0.5625, 0.5729, 0.5625, 0.5625, 0.5208, 0.5521, 0.5208, 0.5625, 0.5312, 0.5625, 0.5312, 0.5521, 0.5208, 0.5417, 0.5208, 0.5521, 0.5312, 0.5521, 0.5312, 0.5417, 0.5312, 0.5417, 0.5312, 0.5521, 0.5417, 0.5521, 0.5417, 0.5417, 0.5, 0.5521, 0.5, 0.5625, 0.5104, 0.5625, 0.5104, 0.5521, 0.5, 0.5417, 0.5, 0.5521, 0.5104, 0.5521, 0.5104, 0.5417, 0.5104, 0.5417, 0.5104, 0.5521, 0.5208, 0.5521, 0.5208, 0.5417, 0.5, 0.5729, 0.5, 0.5833, 0.5104, 0.5833, 0.5104, 0.5729, 0.5, 0.5625, 0.5, 0.5729, 0.5104, 0.5729, 0.5104, 0.5625, 0.5104, 0.5625, 0.5104, 0.5729, 0.5208, 0.5729, 0.5208, 0.5625, 0.4792, 0.5521, 0.4792, 0.5625, 0.4896, 0.5625, 0.4896, 0.5521, 0.4792, 0.5417, 0.4792, 0.5521, 0.4896, 0.5521, 0.4896, 0.5417, 0.4896, 0.5417, 0.4896, 0.5521, 0.5, 0.5521, 0.5, 0.5417, 0.4583, 0.5521, 0.4583, 0.5625, 0.4688, 0.5625, 0.4688, 0.5521, 0.4583, 0.5417, 0.4583, 0.5521, 0.4688, 0.5521, 0.4688, 0.5417, 0.4688, 0.5417, 0.4688, 0.5521, 0.4792, 0.5521, 0.4792, 0.5417, 0.4583, 0.5729, 0.4583, 0.5833, 0.4688, 0.5833, 0.4688, 0.5729, 0.4583, 0.5625, 0.4583, 0.5729, 0.4688, 0.5729, 0.4688, 0.5625, 0.4688, 0.5625, 0.4688, 0.5729, 0.4792, 0.5729, 0.4792, 0.5625, 0.4375, 0.5521, 0.4375, 0.5625, 0.4479, 0.5625, 0.4479, 0.5521, 0.4375, 0.5417, 0.4375, 0.5521, 0.4479, 0.5521, 0.4479, 0.5417, 0.4479, 0.5417, 0.4479, 0.5521, 0.4583, 0.5521, 0.4583, 0.5417, 0.4167, 0.5521, 0.4167, 0.5625, 0.4271, 0.5625, 0.4271, 0.5521, 0.4167, 0.5417, 0.4167, 0.5521, 0.4271, 0.5521, 0.4271, 0.5417, 0.4271, 0.5417, 0.4271, 0.5521, 0.4375, 0.5521, 0.4375, 0.5417, 0.4167, 0.5729, 0.4167, 0.5833, 0.4271, 0.5833, 0.4271, 0.5729, 0.4167, 0.5625, 0.4167, 0.5729, 0.4271, 0.5729, 0.4271, 0.5625, 0.4271, 0.5625, 0.4271, 0.5729, 0.4375, 0.5729, 0.4375, 0.5625, 0.4375, 0.5729, 0.4375, 0.5833, 0.4479, 0.5833, 0.4479, 0.5729, 0.4375, 0.5625, 0.4375, 0.5729, 0.4479, 0.5729, 0.4479, 0.5625, 0.4479, 0.5625, 0.4479, 0.5729, 0.4583, 0.5729, 0.4583, 0.5625, 0.4792, 0.5729, 0.4792, 0.5833, 0.4896, 0.5833, 0.4896, 0.5729, 0.4792, 0.5625, 0.4792, 0.5729, 0.4896, 0.5729, 0.4896, 0.5625, 0.4896, 0.5625, 0.4896, 0.5729, 0.5, 0.5729, 0.5, 0.5625, 0.5208, 0.5729, 0.5208, 0.5833, 0.5312, 0.5833, 0.5312, 0.5729, 0.5208, 0.5625, 0.5208, 0.5729, 0.5312, 0.5729, 0.5312, 0.5625, 0.5312, 0.5625, 0.5312, 0.5729, 0.5417, 0.5729, 0.5417, 0.5625, 0.5625, 0.5729, 0.5625, 0.5833, 0.5729, 0.5833, 0.5729, 0.5729, 0.5625, 0.5625, 0.5625, 0.5729, 0.5729, 0.5729, 0.5729, 0.5625, 0.5729, 0.5625, 0.5729, 0.5729, 0.5833, 0.5729, 0.5833, 0.5625, 0.5625, 0.6146, 0.5625, 0.625, 0.5729, 0.625, 0.5729, 0.6146, 0.5625, 0.6042, 0.5625, 0.6146, 0.5729, 0.6146, 0.5729, 0.6042, 0.5729, 0.6042, 0.5729, 0.6146, 0.5833, 0.6146, 0.5833, 0.6042, 0.5208, 0.6146, 0.5208, 0.625, 0.5312, 0.625, 0.5312, 0.6146, 0.5208, 0.6042, 0.5208, 0.6146, 0.5312, 0.6146, 0.5312, 0.6042, 0.5312, 0.6042, 0.5312, 0.6146, 0.5417, 0.6146, 0.5417, 0.6042, 0.4792, 0.6146, 0.4792, 0.625, 0.4896, 0.625, 0.4896, 0.6146, 0.4792, 0.6042, 0.4792, 0.6146, 0.4896, 0.6146, 0.4896, 0.6042, 0.4896, 0.6042, 0.4896, 0.6146, 0.5, 0.6146, 0.5, 0.6042, 0.4375, 0.6146, 0.4375, 0.625, 0.4479, 0.625, 0.4479, 0.6146, 0.4375, 0.6042, 0.4375, 0.6146, 0.4479, 0.6146, 0.4479, 0.6042, 0.4479, 0.6042, 0.4479, 0.6146, 0.4583, 0.6146, 0.4583, 0.6042, 0.375, 0.5, 0.375, 0.5, 0.375, 0.5625, 0.375, 0.5625, 0.375, 0.125, 0.375, 0.125, 0.375, 0.1875, 0.375, 0.1875, 0.375, 0.125, 0.375, 0.125, 0.375, 0.1875, 0.375, 0.1875, 0.125, 0.5, 0.125, 0.5625, 0.375, 0.5625, 0.375, 0.5, 0.375, 0.5, 0.375, 0.5, 0.375, 0.5625, 0.375, 0.5625, 0.375, 0.5, 0.375, 0.5, 0.375, 0.5625, 0.375, 0.5625, 0.375, 0.5, 0.375, 0.5, 0.375, 0.5625, 0.375, 0.5625, 0.375, 0.5, 0.375, 0.5, 0.375, 0.5625, 0.375, 0.5625, 0.375, 0.5, 0.375, 0.5, 0.375, 0.5625, 0.375, 0.5625, 0.375, 0.125, 0.375, 0.125, 0.375, 0.1875, 0.375, 0.1875, 0.375, 0.5, 0.375, 0.5, 0.375, 0.5625, 0.375, 0.5625, 0.375, 0.125, 0.375, 0.125, 0.375, 0.1875, 0.375, 0.1875, 0.375, 0.125, 0.375, 0.125, 0.375, 0.1875, 0.375, 0.1875, 0.375, 0.125, 0.375, 0.125, 0.375, 0.1875, 0.375, 0.1875, 0.375, 0.125, 0.375, 0.125, 0.375, 0.1875, 0.375, 0.1875, 0.375, 0.125, 0.375, 0.125, 0.375, 0.1875, 0.375, 0.1875, 0.375, 0.5, 0.375, 0.5, 0.375, 0.5625, 0.375, 0.5625, 0.375, 0.5625, 0.375, 0.5625, 0.375, 0.625, 0.375, 0.625, 0.375, 0.25, 0.375, 0.25, 0.375, 0.5, 0.375, 0.5, 0.375, 0.1875, 0.375, 0.1875, 0.375, 0.25, 0.375, 0.25, 0.375, 0.5, 0.375, 0.625, 0.375, 0.625, 0.375, 0.5, 0.375, 0.25, 0.375, 0.5, 0.375, 0.5, 0.375, 0.25, 0.375, 0.125, 0.375, 0.25, 0.375, 0.25, 0.375, 0.125, 0.375, 0.5, 0.375, 0.5, 0.375, 0.5625, 0.375, 0.5625, 0.375, 0.125, 0.375, 0.125, 0.375, 0.1875, 0.375, 0.1875, 0.0, 0.0, 0.0, 0.0, 0.0, 0.0, 0.0, 0.0, 0.375, 0.25, 0.375, 0.25, 0.375, 0.5, 0.375, 0.5, 0.375, 0.1875, 0.375, 0.1875, 0.375, 0.25, 0.375, 0.25, 0.375, 0.5625, 0.375, 0.5625, 0.375, 0.625, 0.375, 0.625, 0.0, 0.0, 0.0, 0.0, 0.0, 0.0, 0.0, 0.0, 0.375, 0.25, 0.375, 0.5, 0.375, 0.5, 0.375, 0.25, 0.375, 0.125, 0.375, 0.25, 0.375, 0.25, 0.375, 0.125, 0.375, 0.5, 0.375, 0.625, 0.375, 0.625, 0.375, 0.5, 0.375, 0.5, 0.375, 0.25, 0.375, 0.25, 0.375, 0.5, 0.375, 0.5, 0.375, 0.5, 0.375, 0.5, 0.375, 0.5, 0.375, 0.25, 0.375, 0.5, 0.375, 0.5, 0.375, 0.25, 0.375, 0.25, 0.375, 0.25, 0.375, 0.25, 0.375, 0.25, 0.375, 0.5, 0.375, 0.5, 0.375, 0.25, 0.375, 0.25, 0.375, 0.5, 0.375, 0.5, 0.375, 0.5, 0.375, 0.5, 0.375, 0.25, 0.375, 0.25, 0.375, 0.5, 0.375, 0.5, 0.375, 0.25, 0.375, 0.25, 0.375, 0.25, 0.375, 0.25])
me_cube_002.materials.append(mat_material_004)
me_cube_002.materials.append(mat_material_005)
me_cube_002.materials.append(mat_material_006)
me_cube_002.materials.append(mat_material_007)
me_cube_002.materials.append(mat_material_008)
me_cube_002.update()
me_cylinder_001 = bpy.data.meshes.new('Cylinder.001')
me_cylinder_001.from_pydata([(0.0, 1.0, -13.44), (0.0, 1.0, 1.0), (0.1951, 0.9808, -13.44), (0.1951, 0.9808, 1.0), (0.3827, 0.9239, -13.44), (0.3827, 0.9239, 1.0), (0.5556, 0.8315, -13.44), (0.5556, 0.8315, 1.0), (0.7071, 0.7071, -13.44), (0.7071, 0.7071, 1.0), (0.8315, 0.5556, -13.44), (0.8315, 0.5556, 1.0), (0.9239, 0.3827, -13.44), (0.9239, 0.3827, 1.0), (0.9808, 0.1951, -13.44), (0.9808, 0.1951, 1.0), (1.0, 0.0, -13.44), (1.0, 0.0, 1.0), (0.9808, -0.1951, -13.44), (0.9808, -0.1951, 1.0), (0.9239, -0.3827, -13.44), (0.9239, -0.3827, 1.0), (0.8315, -0.5556, -13.44), (0.8315, -0.5556, 1.0), (0.7071, -0.7071, -13.44), (0.7071, -0.7071, 1.0), (0.5556, -0.8315, -13.44), (0.5556, -0.8315, 1.0), (0.3827, -0.9239, -13.44), (0.3827, -0.9239, 1.0), (0.1951, -0.9808, -13.44), (0.1951, -0.9808, 1.0), (0.0, -1.0, -13.44), (0.0, -1.0, 1.0), (-0.1951, -0.9808, -13.44), (-0.1951, -0.9808, 1.0), (-0.3827, -0.9239, -13.44), (-0.3827, -0.9239, 1.0), (-0.5556, -0.8315, -13.44), (-0.5556, -0.8315, 1.0), (-0.7071, -0.7071, -13.44), (-0.7071, -0.7071, 1.0), (-0.8315, -0.5556, -13.44), (-0.8315, -0.5556, 1.0), (-0.9239, -0.3827, -13.44), (-0.9239, -0.3827, 1.0), (-0.9808, -0.1951, -13.44), (-0.9808, -0.1951, 1.0), (-1.0, 0.0, -13.44), (-1.0, 0.0, 1.0), (-0.9808, 0.1951, -13.44), (-0.9808, 0.1951, 1.0), (-0.9239, 0.3827, -13.44), (-0.9239, 0.3827, 1.0), (-0.8315, 0.5556, -13.44), (-0.8315, 0.5556, 1.0), (-0.7071, 0.7071, -13.44), (-0.7071, 0.7071, 1.0), (-0.5556, 0.8315, -13.44), (-0.5556, 0.8315, 1.0), (-0.3827, 0.9239, -13.44), (-0.3827, 0.9239, 1.0), (-0.1951, 0.9808, -13.44), (-0.1951, 0.9808, 1.0), (0.1648, 0.8283, 1.0), (-2.317e-09, 0.8445, 1.0), (0.3232, 0.7802, 1.0), (0.4692, 0.7022, 1.0), (0.5971, 0.5971, 1.0), (0.7022, 0.4692, 1.0), (0.7802, 0.3232, 1.0), (0.8283, 0.1648, 1.0), (0.8445, -1.448e-09, 1.0), (0.8283, -0.1648, 1.0), (0.7802, -0.3232, 1.0), (0.7022, -0.4692, 1.0), (0.5971, -0.5971, 1.0), (0.4692, -0.7022, 1.0), (0.3232, -0.7802, 1.0), (0.1648, -0.8283, 1.0), (-2.317e-09, -0.8445, 1.0), (-0.1648, -0.8283, 1.0), (-0.3232, -0.7802, 1.0), (-0.4692, -0.7022, 1.0), (-0.5971, -0.5971, 1.0), (-0.7022, -0.4692, 1.0), (-0.7802, -0.3232, 1.0), (-0.8283, -0.1648, 1.0), (-0.8445, -1.448e-09, 1.0), (-0.8283, 0.1648, 1.0), (-0.7802, 0.3232, 1.0), (-0.7022, 0.4692, 1.0), (-0.5971, 0.5971, 1.0), (-0.4692, 0.7022, 1.0), (-0.3232, 0.7802, 1.0), (-0.1648, 0.8283, 1.0), (0.1648, 0.8283, 8.393), (-6.276e-09, 0.8445, 8.393), (0.3232, 0.7802, 8.393), (0.4692, 0.7022, 8.393), (0.5971, 0.5971, 8.393), (0.7022, 0.4692, 8.393), (0.7802, 0.3232, 8.393), (0.8283, 0.1648, 8.393), (0.8445, -1.448e-09, 8.393), (0.8283, -0.1648, 8.393), (0.7802, -0.3232, 8.393), (0.7022, -0.4692, 8.393), (0.5971, -0.5971, 8.393), (0.4692, -0.7022, 8.393), (0.3232, -0.7802, 8.393), (0.1648, -0.8283, 8.393), (-6.276e-09, -0.8445, 8.393), (-0.1648, -0.8283, 8.393), (-0.3232, -0.7802, 8.393), (-0.4692, -0.7022, 8.393), (-0.5971, -0.5971, 8.393), (-0.7022, -0.4692, 8.393), (-0.7802, -0.3232, 8.393), (-0.8283, -0.1648, 8.393), (-0.8445, -1.448e-09, 8.393), (-0.8283, 0.1648, 8.393), (-0.7802, 0.3232, 8.393), (-0.7022, 0.4692, 8.393), (-0.5971, 0.5971, 8.393), (-0.4692, 0.7022, 8.393), (-0.3232, 0.7802, 8.393), (-0.1648, 0.8283, 8.393), (0.124, 0.6233, 8.393), (-1.072e-08, 0.6355, 8.393), (0.2432, 0.5871, 8.393), (0.353, 0.5284, 8.393), (0.4493, 0.4493, 8.393), (0.5284, 0.353, 8.393), (0.5871, 0.2432, 8.393), (0.6233, 0.124, 8.393), (0.6355, 2.932e-10, 8.393), (0.6233, -0.124, 8.393), (0.5871, -0.2432, 8.393), (0.5284, -0.353, 8.393), (0.4493, -0.4493, 8.393), (0.353, -0.5284, 8.393), (0.2432, -0.5871, 8.393), (0.124, -0.6233, 8.393), (-1.072e-08, -0.6355, 8.393), (-0.124, -0.6233, 8.393), (-0.2432, -0.5871, 8.393), (-0.353, -0.5284, 8.393), (-0.4493, -0.4493, 8.393), (-0.5284, -0.353, 8.393), (-0.5871, -0.2432, 8.393), (-0.6233, -0.124, 8.393), (-0.6355, 2.932e-10, 8.393), (-0.6233, 0.124, 8.393), (-0.5871, 0.2432, 8.393), (-0.5284, 0.353, 8.393), (-0.4493, 0.4493, 8.393), (-0.353, 0.5284, 8.393), (-0.2432, 0.5871, 8.393), (-0.124, 0.6233, 8.393), (0.124, 0.6233, 11.04), (1.554e-08, 0.6355, 11.04), (0.2432, 0.5871, 11.04), (0.353, 0.5284, 11.04), (0.4493, 0.4493, 11.04), (0.5284, 0.353, 11.04), (0.5871, 0.2432, 11.04), (0.6233, 0.124, 11.04), (0.6355, 2.932e-10, 11.04), (0.6233, -0.124, 11.04), (0.5871, -0.2432, 11.04), (0.5284, -0.353, 11.04), (0.4493, -0.4493, 11.04), (0.353, -0.5284, 11.04), (0.2432, -0.5871, 11.04), (0.124, -0.6233, 11.04), (1.554e-08, -0.6355, 11.04), (-0.124, -0.6233, 11.04), (-0.2432, -0.5871, 11.04), (-0.353, -0.5284, 11.04), (-0.4493, -0.4493, 11.04), (-0.5284, -0.353, 11.04), (-0.5871, -0.2432, 11.04), (-0.6233, -0.124, 11.04), (-0.6355, 2.932e-10, 11.04), (-0.6233, 0.124, 11.04), (-0.5871, 0.2432, 11.04), (-0.5284, 0.353, 11.04), (-0.4493, 0.4493, 11.04), (-0.353, 0.5284, 11.04), (-0.2432, 0.5871, 11.04), (-0.124, 0.6233, 11.04)], [], [(0, 1, 3, 2), (2, 3, 5, 4), (4, 5, 7, 6), (6, 7, 9, 8), (8, 9, 11, 10), (10, 11, 13, 12), (12, 13, 15, 14), (14, 15, 17, 16), (16, 17, 19, 18), (18, 19, 21, 20), (20, 21, 23, 22), (22, 23, 25, 24), (24, 25, 27, 26), (26, 27, 29, 28), (28, 29, 31, 30), (30, 31, 33, 32), (32, 33, 35, 34), (34, 35, 37, 36), (36, 37, 39, 38), (38, 39, 41, 40), (40, 41, 43, 42), (42, 43, 45, 44), (44, 45, 47, 46), (46, 47, 49, 48), (48, 49, 51, 50), (50, 51, 53, 52), (52, 53, 55, 54), (54, 55, 57, 56), (56, 57, 59, 58), (58, 59, 61, 60), (5, 3, 64, 66), (60, 61, 63, 62), (62, 63, 1, 0), (0, 2, 4, 6, 8, 10, 12, 14, 16, 18, 20, 22, 24, 26, 28, 30, 32, 34, 36, 38, 40, 42, 44, 46, 48, 50, 52, 54, 56, 58, 60, 62), (68, 67, 99, 100), (23, 21, 74, 75), (41, 39, 83, 84), (59, 57, 92, 93), (15, 13, 70, 71), (33, 31, 79, 80), (51, 49, 88, 89), (7, 5, 66, 67), (25, 23, 75, 76), (43, 41, 84, 85), (61, 59, 93, 94), (17, 15, 71, 72), (35, 33, 80, 81), (53, 51, 89, 90), (9, 7, 67, 68), (27, 25, 76, 77), (45, 43, 85, 86), (63, 61, 94, 95), (19, 17, 72, 73), (37, 35, 81, 82), (55, 53, 90, 91), (11, 9, 68, 69), (29, 27, 77, 78), (47, 45, 86, 87), (3, 1, 65, 64), (1, 63, 95, 65), (21, 19, 73, 74), (39, 37, 82, 83), (57, 55, 91, 92), (13, 11, 69, 70), (31, 29, 78, 79), (49, 47, 87, 88), (103, 102, 134, 135), (95, 94, 126, 127), (82, 81, 113, 114), (69, 68, 100, 101), (65, 95, 127, 97), (83, 82, 114, 115), (70, 69, 101, 102), (84, 83, 115, 116), (71, 70, 102, 103), (85, 84, 116, 117), (72, 71, 103, 104), (86, 85, 117, 118), (73, 72, 104, 105), (87, 86, 118, 119), (74, 73, 105, 106), (88, 87, 119, 120), (75, 74, 106, 107), (89, 88, 120, 121), (76, 75, 107, 108), (90, 89, 121, 122), (77, 76, 108, 109), (91, 90, 122, 123), (78, 77, 109, 110), (64, 65, 97, 96), (92, 91, 123, 124), (79, 78, 110, 111), (66, 64, 96, 98), (93, 92, 124, 125), (80, 79, 111, 112), (67, 66, 98, 99), (94, 93, 125, 126), (81, 80, 112, 113), (138, 137, 169, 170), (117, 116, 148, 149), (104, 103, 135, 136), (118, 117, 149, 150), (105, 104, 136, 137), (119, 118, 150, 151), (106, 105, 137, 138), (120, 119, 151, 152), (107, 106, 138, 139), (121, 120, 152, 153), (108, 107, 139, 140), (122, 121, 153, 154), (109, 108, 140, 141), (123, 122, 154, 155), (110, 109, 141, 142), (96, 97, 129, 128), (124, 123, 155, 156), (111, 110, 142, 143), (98, 96, 128, 130), (125, 124, 156, 157), (112, 111, 143, 144), (99, 98, 130, 131), (126, 125, 157, 158), (113, 112, 144, 145), (100, 99, 131, 132), (127, 126, 158, 159), (114, 113, 145, 146), (101, 100, 132, 133), (97, 127, 159, 129), (115, 114, 146, 147), (102, 101, 133, 134), (116, 115, 147, 148), (160, 161, 191, 190, 189, 188, 187, 186, 185, 184, 183, 182, 181, 180, 179, 178, 177, 176, 175, 174, 173, 172, 171, 170, 169, 168, 167, 166, 165, 164, 163, 162), (152, 151, 183, 184), (139, 138, 170, 171), (153, 152, 184, 185), (140, 139, 171, 172), (154, 153, 185, 186), (141, 140, 172, 173), (155, 154, 186, 187), (142, 141, 173, 174), (128, 129, 161, 160), (156, 155, 187, 188), (143, 142, 174, 175), (130, 128, 160, 162), (157, 156, 188, 189), (144, 143, 175, 176), (131, 130, 162, 163), (158, 157, 189, 190), (145, 144, 176, 177), (132, 131, 163, 164), (159, 158, 190, 191), (146, 145, 177, 178), (133, 132, 164, 165), (129, 159, 191, 161), (147, 146, 178, 179), (134, 133, 165, 166), (148, 147, 179, 180), (135, 134, 166, 167), (149, 148, 180, 181), (136, 135, 167, 168), (150, 149, 181, 182), (137, 136, 168, 169), (151, 150, 182, 183)])
_uv = me_cylinder_001.uv_layers.new(name='UVMap')
_uv.uv.foreach_set('vector', [1.0, 0.5, 1.0, 1.0, 0.9688, 1.0, 0.9688, 0.5, 0.9688, 0.5, 0.9688, 1.0, 0.9375, 1.0, 0.9375, 0.5, 0.9375, 0.5, 0.9375, 1.0, 0.9062, 1.0, 0.9062, 0.5, 0.9062, 0.5, 0.9062, 1.0, 0.875, 1.0, 0.875, 0.5, 0.875, 0.5, 0.875, 1.0, 0.8438, 1.0, 0.8438, 0.5, 0.8438, 0.5, 0.8438, 1.0, 0.8125, 1.0, 0.8125, 0.5, 0.8125, 0.5, 0.8125, 1.0, 0.7812, 1.0, 0.7812, 0.5, 0.7812, 0.5, 0.7812, 1.0, 0.75, 1.0, 0.75, 0.5, 0.75, 0.5, 0.75, 1.0, 0.7188, 1.0, 0.7188, 0.5, 0.7188, 0.5, 0.7188, 1.0, 0.6875, 1.0, 0.6875, 0.5, 0.6875, 0.5, 0.6875, 1.0, 0.6562, 1.0, 0.6562, 0.5, 0.6562, 0.5, 0.6562, 1.0, 0.625, 1.0, 0.625, 0.5, 0.625, 0.5, 0.625, 1.0, 0.5938, 1.0, 0.5938, 0.5, 0.5938, 0.5, 0.5938, 1.0, 0.5625, 1.0, 0.5625, 0.5, 0.5625, 0.5, 0.5625, 1.0, 0.5312, 1.0, 0.5312, 0.5, 0.5312, 0.5, 0.5312, 1.0, 0.5, 1.0, 0.5, 0.5, 0.5, 0.5, 0.5, 1.0, 0.4688, 1.0, 0.4688, 0.5, 0.4688, 0.5, 0.4688, 1.0, 0.4375, 1.0, 0.4375, 0.5, 0.4375, 0.5, 0.4375, 1.0, 0.4062, 1.0, 0.4062, 0.5, 0.4062, 0.5, 0.4062, 1.0, 0.375, 1.0, 0.375, 0.5, 0.375, 0.5, 0.375, 1.0, 0.3438, 1.0, 0.3438, 0.5, 0.3438, 0.5, 0.3438, 1.0, 0.3125, 1.0, 0.3125, 0.5, 0.3125, 0.5, 0.3125, 1.0, 0.2812, 1.0, 0.2812, 0.5, 0.2812, 0.5, 0.2812, 1.0, 0.25, 1.0, 0.25, 0.5, 0.25, 0.5, 0.25, 1.0, 0.2188, 1.0, 0.2188, 0.5, 0.2188, 0.5, 0.2188, 1.0, 0.1875, 1.0, 0.1875, 0.5, 0.1875, 0.5, 0.1875, 1.0, 0.1562, 1.0, 0.1562, 0.5, 0.1562, 0.5, 0.1562, 1.0, 0.125, 1.0, 0.125, 0.5, 0.125, 0.5, 0.125, 1.0, 0.09375, 1.0, 0.09375, 0.5, 0.09375, 0.5, 0.09375, 1.0, 0.0625, 1.0, 0.0625, 0.5, 0.9375, 1.0, 0.9688, 1.0, 0.9688, 1.0, 0.9375, 1.0, 0.0625, 0.5, 0.0625, 1.0, 0.03125, 1.0, 0.03125, 0.5, 0.03125, 0.5, 0.03125, 1.0, 0.0, 1.0, 0.0, 0.5, 0.75, 0.49, 0.7968, 0.4854, 0.8418, 0.4717, 0.8833, 0.4496, 0.9197, 0.4197, 0.9496, 0.3833, 0.9717, 0.3418, 0.9854, 0.2968, 0.99, 0.25, 0.9854, 0.2032, 0.9717, 0.1582, 0.9496, 0.1167, 0.9197, 0.08029, 0.8833, 0.05045, 0.8418, 0.02827, 0.7968, 0.01461, 0.75, 0.01, 0.7032, 0.01461, 0.6582, 0.02827, 0.6167, 0.05045, 0.5803, 0.08029, 0.5504, 0.1167, 0.5283, 0.1582, 0.5146, 0.2032, 0.51, 0.25, 0.5146, 0.2968, 0.5283, 0.3418, 0.5504, 0.3833, 0.5803, 0.4197, 0.6167, 0.4496, 0.6582, 0.4717, 0.7032, 0.4854, 0.875, 1.0, 0.9062, 1.0, 0.9062, 1.0, 0.875, 1.0, 0.6562, 1.0, 0.6875, 1.0, 0.6875, 1.0, 0.6562, 1.0, 0.375, 1.0, 0.4062, 1.0, 0.4062, 1.0, 0.375, 1.0, 0.09375, 1.0, 0.125, 1.0, 0.125, 1.0, 0.09375, 1.0, 0.7812, 1.0, 0.8125, 1.0, 0.8125, 1.0, 0.7812, 1.0, 0.5, 1.0, 0.5312, 1.0, 0.5312, 1.0, 0.5, 1.0, 0.2188, 1.0, 0.25, 1.0, 0.25, 1.0, 0.2188, 1.0, 0.9062, 1.0, 0.9375, 1.0, 0.9375, 1.0, 0.9062, 1.0, 0.625, 1.0, 0.6562, 1.0, 0.6562, 1.0, 0.625, 1.0, 0.3438, 1.0, 0.375, 1.0, 0.375, 1.0, 0.3438, 1.0, 0.0625, 1.0, 0.09375, 1.0, 0.09375, 1.0, 0.0625, 1.0, 0.75, 1.0, 0.7812, 1.0, 0.7812, 1.0, 0.75, 1.0, 0.4688, 1.0, 0.5, 1.0, 0.5, 1.0, 0.4688, 1.0, 0.1875, 1.0, 0.2188, 1.0, 0.2188, 1.0, 0.1875, 1.0, 0.875, 1.0, 0.9062, 1.0, 0.9062, 1.0, 0.875, 1.0, 0.5938, 1.0, 0.625, 1.0, 0.625, 1.0, 0.5938, 1.0, 0.3125, 1.0, 0.3438, 1.0, 0.3438, 1.0, 0.3125, 1.0, 0.03125, 1.0, 0.0625, 1.0, 0.0625, 1.0, 0.03125, 1.0, 0.7188, 1.0, 0.75, 1.0, 0.75, 1.0, 0.7188, 1.0, 0.4375, 1.0, 0.4688, 1.0, 0.4688, 1.0, 0.4375, 1.0, 0.1562, 1.0, 0.1875, 1.0, 0.1875, 1.0, 0.1562, 1.0, 0.8438, 1.0, 0.875, 1.0, 0.875, 1.0, 0.8438, 1.0, 0.5625, 1.0, 0.5938, 1.0, 0.5938, 1.0, 0.5625, 1.0, 0.2812, 1.0, 0.3125, 1.0, 0.3125, 1.0, 0.2812, 1.0, 0.9688, 1.0, 1.0, 1.0, 1.0, 1.0, 0.9688, 1.0, 0.0, 1.0, 0.03125, 1.0, 0.03125, 1.0, 0.0, 1.0, 0.6875, 1.0, 0.7188, 1.0, 0.7188, 1.0, 0.6875, 1.0, 0.4062, 1.0, 0.4375, 1.0, 0.4375, 1.0, 0.4062, 1.0, 0.125, 1.0, 0.1562, 1.0, 0.1562, 1.0, 0.125, 1.0, 0.8125, 1.0, 0.8438, 1.0, 0.8438, 1.0, 0.8125, 1.0, 0.5312, 1.0, 0.5625, 1.0, 0.5625, 1.0, 0.5312, 1.0, 0.25, 1.0, 0.2812, 1.0, 0.2812, 1.0, 0.25, 1.0, 0.7812, 1.0, 0.8125, 1.0, 0.8125, 1.0, 0.7812, 1.0, 0.03125, 1.0, 0.0625, 1.0, 0.0625, 1.0, 0.03125, 1.0, 0.4375, 1.0, 0.4688, 1.0, 0.4688, 1.0, 0.4375, 1.0, 0.8438, 1.0, 0.875, 1.0, 0.875, 1.0, 0.8438, 1.0, 0.0, 1.0, 0.03125, 1.0, 0.03125, 1.0, 0.0, 1.0, 0.4062, 1.0, 0.4375, 1.0, 0.4375, 1.0, 0.4062, 1.0, 0.8125, 1.0, 0.8438, 1.0, 0.8438, 1.0, 0.8125, 1.0, 0.375, 1.0, 0.4062, 1.0, 0.4062, 1.0, 0.375, 1.0, 0.7812, 1.0, 0.8125, 1.0, 0.8125, 1.0, 0.7812, 1.0, 0.3438, 1.0, 0.375, 1.0, 0.375, 1.0, 0.3438, 1.0, 0.75, 1.0, 0.7812, 1.0, 0.7812, 1.0, 0.75, 1.0, 0.3125, 1.0, 0.3438, 1.0, 0.3438, 1.0, 0.3125, 1.0, 0.7188, 1.0, 0.75, 1.0, 0.75, 1.0, 0.7188, 1.0, 0.2812, 1.0, 0.3125, 1.0, 0.3125, 1.0, 0.2812, 1.0, 0.6875, 1.0, 0.7188, 1.0, 0.7188, 1.0, 0.6875, 1.0, 0.25, 1.0, 0.2812, 1.0, 0.2812, 1.0, 0.25, 1.0, 0.6562, 1.0, 0.6875, 1.0, 0.6875, 1.0, 0.6562, 1.0, 0.2188, 1.0, 0.25, 1.0, 0.25, 1.0, 0.2188, 1.0, 0.625, 1.0, 0.6562, 1.0, 0.6562, 1.0, 0.625, 1.0, 0.1875, 1.0, 0.2188, 1.0, 0.2188, 1.0, 0.1875, 1.0, 0.5938, 1.0, 0.625, 1.0, 0.625, 1.0, 0.5938, 1.0, 0.1562, 1.0, 0.1875, 1.0, 0.1875, 1.0, 0.1562, 1.0, 0.5625, 1.0, 0.5938, 1.0, 0.5938, 1.0, 0.5625, 1.0, 0.9688, 1.0, 1.0, 1.0, 1.0, 1.0, 0.9688, 1.0, 0.125, 1.0, 0.1562, 1.0, 0.1562, 1.0, 0.125, 1.0, 0.5312, 1.0, 0.5625, 1.0, 0.5625, 1.0, 0.5312, 1.0, 0.9375, 1.0, 0.9688, 1.0, 0.9688, 1.0, 0.9375, 1.0, 0.09375, 1.0, 0.125, 1.0, 0.125, 1.0, 0.09375, 1.0, 0.5, 1.0, 0.5312, 1.0, 0.5312, 1.0, 0.5, 1.0, 0.9062, 1.0, 0.9375, 1.0, 0.9375, 1.0, 0.9062, 1.0, 0.0625, 1.0, 0.09375, 1.0, 0.09375, 1.0, 0.0625, 1.0, 0.4688, 1.0, 0.5, 1.0, 0.5, 1.0, 0.4688, 1.0, 0.6875, 1.0, 0.7188, 1.0, 0.7188, 1.0, 0.6875, 1.0, 0.3438, 1.0, 0.375, 1.0, 0.375, 1.0, 0.3438, 1.0, 0.75, 1.0, 0.7812, 1.0, 0.7812, 1.0, 0.75, 1.0, 0.3125, 1.0, 0.3438, 1.0, 0.3438, 1.0, 0.3125, 1.0, 0.7188, 1.0, 0.75, 1.0, 0.75, 1.0, 0.7188, 1.0, 0.2812, 1.0, 0.3125, 1.0, 0.3125, 1.0, 0.2812, 1.0, 0.6875, 1.0, 0.7188, 1.0, 0.7188, 1.0, 0.6875, 1.0, 0.25, 1.0, 0.2812, 1.0, 0.2812, 1.0, 0.25, 1.0, 0.6562, 1.0, 0.6875, 1.0, 0.6875, 1.0, 0.6562, 1.0, 0.2188, 1.0, 0.25, 1.0, 0.25, 1.0, 0.2188, 1.0, 0.625, 1.0, 0.6562, 1.0, 0.6562, 1.0, 0.625, 1.0, 0.1875, 1.0, 0.2188, 1.0, 0.2188, 1.0, 0.1875, 1.0, 0.5938, 1.0, 0.625, 1.0, 0.625, 1.0, 0.5938, 1.0, 0.1562, 1.0, 0.1875, 1.0, 0.1875, 1.0, 0.1562, 1.0, 0.5625, 1.0, 0.5938, 1.0, 0.5938, 1.0, 0.5625, 1.0, 0.9688, 1.0, 1.0, 1.0, 1.0, 1.0, 0.9688, 1.0, 0.125, 1.0, 0.1562, 1.0, 0.1562, 1.0, 0.125, 1.0, 0.5312, 1.0, 0.5625, 1.0, 0.5625, 1.0, 0.5312, 1.0, 0.9375, 1.0, 0.9688, 1.0, 0.9688, 1.0, 0.9375, 1.0, 0.09375, 1.0, 0.125, 1.0, 0.125, 1.0, 0.09375, 1.0, 0.5, 1.0, 0.5312, 1.0, 0.5312, 1.0, 0.5, 1.0, 0.9062, 1.0, 0.9375, 1.0, 0.9375, 1.0, 0.9062, 1.0, 0.0625, 1.0, 0.09375, 1.0, 0.09375, 1.0, 0.0625, 1.0, 0.4688, 1.0, 0.5, 1.0, 0.5, 1.0, 0.4688, 1.0, 0.875, 1.0, 0.9062, 1.0, 0.9062, 1.0, 0.875, 1.0, 0.03125, 1.0, 0.0625, 1.0, 0.0625, 1.0, 0.03125, 1.0, 0.4375, 1.0, 0.4688, 1.0, 0.4688, 1.0, 0.4375, 1.0, 0.8438, 1.0, 0.875, 1.0, 0.875, 1.0, 0.8438, 1.0, 0.0, 1.0, 0.03125, 1.0, 0.03125, 1.0, 0.0, 1.0, 0.4062, 1.0, 0.4375, 1.0, 0.4375, 1.0, 0.4062, 1.0, 0.8125, 1.0, 0.8438, 1.0, 0.8438, 1.0, 0.8125, 1.0, 0.375, 1.0, 0.4062, 1.0, 0.4062, 1.0, 0.375, 1.0, 0.2968, 0.4854, 0.25, 0.49, 0.2032, 0.4854, 0.1582, 0.4717, 0.1167, 0.4496, 0.08029, 0.4197, 0.05045, 0.3833, 0.02827, 0.3418, 0.01461, 0.2968, 0.01, 0.25, 0.01461, 0.2032, 0.02827, 0.1582, 0.05045, 0.1167, 0.08029, 0.08029, 0.1167, 0.05045, 0.1582, 0.02827, 0.2032, 0.01461, 0.25, 0.01, 0.2968, 0.01461, 0.3418, 0.02827, 0.3833, 0.05045, 0.4197, 0.08029, 0.4496, 0.1167, 0.4717, 0.1582, 0.4854, 0.2032, 0.49, 0.25, 0.4854, 0.2968, 0.4717, 0.3418, 0.4496, 0.3833, 0.4197, 0.4197, 0.3833, 0.4496, 0.3418, 0.4717, 0.25, 1.0, 0.2812, 1.0, 0.2812, 1.0, 0.25, 1.0, 0.6562, 1.0, 0.6875, 1.0, 0.6875, 1.0, 0.6562, 1.0, 0.2188, 1.0, 0.25, 1.0, 0.25, 1.0, 0.2188, 1.0, 0.625, 1.0, 0.6562, 1.0, 0.6562, 1.0, 0.625, 1.0, 0.1875, 1.0, 0.2188, 1.0, 0.2188, 1.0, 0.1875, 1.0, 0.5938, 1.0, 0.625, 1.0, 0.625, 1.0, 0.5938, 1.0, 0.1562, 1.0, 0.1875, 1.0, 0.1875, 1.0, 0.1562, 1.0, 0.5625, 1.0, 0.5938, 1.0, 0.5938, 1.0, 0.5625, 1.0, 0.9688, 1.0, 1.0, 1.0, 1.0, 1.0, 0.9688, 1.0, 0.125, 1.0, 0.1562, 1.0, 0.1562, 1.0, 0.125, 1.0, 0.5312, 1.0, 0.5625, 1.0, 0.5625, 1.0, 0.5312, 1.0, 0.9375, 1.0, 0.9688, 1.0, 0.9688, 1.0, 0.9375, 1.0, 0.09375, 1.0, 0.125, 1.0, 0.125, 1.0, 0.09375, 1.0, 0.5, 1.0, 0.5312, 1.0, 0.5312, 1.0, 0.5, 1.0, 0.9062, 1.0, 0.9375, 1.0, 0.9375, 1.0, 0.9062, 1.0, 0.0625, 1.0, 0.09375, 1.0, 0.09375, 1.0, 0.0625, 1.0, 0.4688, 1.0, 0.5, 1.0, 0.5, 1.0, 0.4688, 1.0, 0.875, 1.0, 0.9062, 1.0, 0.9062, 1.0, 0.875, 1.0, 0.03125, 1.0, 0.0625, 1.0, 0.0625, 1.0, 0.03125, 1.0, 0.4375, 1.0, 0.4688, 1.0, 0.4688, 1.0, 0.4375, 1.0, 0.8438, 1.0, 0.875, 1.0, 0.875, 1.0, 0.8438, 1.0, 0.0, 1.0, 0.03125, 1.0, 0.03125, 1.0, 0.0, 1.0, 0.4062, 1.0, 0.4375, 1.0, 0.4375, 1.0, 0.4062, 1.0, 0.8125, 1.0, 0.8438, 1.0, 0.8438, 1.0, 0.8125, 1.0, 0.375, 1.0, 0.4062, 1.0, 0.4062, 1.0, 0.375, 1.0, 0.7812, 1.0, 0.8125, 1.0, 0.8125, 1.0, 0.7812, 1.0, 0.3438, 1.0, 0.375, 1.0, 0.375, 1.0, 0.3438, 1.0, 0.75, 1.0, 0.7812, 1.0, 0.7812, 1.0, 0.75, 1.0, 0.3125, 1.0, 0.3438, 1.0, 0.3438, 1.0, 0.3125, 1.0, 0.7188, 1.0, 0.75, 1.0, 0.75, 1.0, 0.7188, 1.0, 0.2812, 1.0, 0.3125, 1.0, 0.3125, 1.0, 0.2812, 1.0])
me_cylinder_001.materials.append(mat_material_011)
me_cylinder_001.update()
me_cube = bpy.data.meshes.new('Cube')
me_cube.from_pydata([(-1.0, -1.0, -1.0), (-1.0, -1.0, 0.688), (-1.0, 1.0, -1.0), (-1.0, 1.0, 0.688), (1.0, -1.0, -1.0), (1.0, -1.0, 0.688), (1.0, 1.0, -1.0), (1.0, 1.0, 0.688), (10.48, -1.0, -1.0), (10.48, -1.0, 0.688), (10.48, 1.0, -1.0), (10.48, 1.0, 0.688), (12.48, -1.0, -1.0), (12.48, -1.0, 0.688), (12.48, 1.0, -1.0), (12.48, 1.0, 0.688), (0.3078, -0.3612, -0.7685), (0.3078, -0.3612, -0.6203), (0.3078, 0.6981, -0.7685), (0.3078, 0.6981, -0.6203), (11.23, -0.3612, -0.7685), (11.23, -0.3612, -0.6203), (11.23, 0.6981, -0.7685), (11.23, 0.6981, -0.6203), (0.3078, -1.154, 0.525), (0.3078, -1.154, 0.6733), (0.3078, 1.49, 0.525), (0.3078, 1.49, 0.6733), (11.23, -1.154, 0.525), (11.23, -1.154, 0.6733), (11.23, 1.49, 0.525), (11.23, 1.49, 0.6733), (0.02698, -0.4063, 0.1884), (11.51, -0.4063, 0.4424), (0.02698, -0.4063, 0.5884), (11.51, -0.4063, 0.5884)], [], [(0, 1, 3, 2), (2, 3, 7, 6), (6, 7, 5, 4), (4, 5, 1, 0), (2, 6, 4, 0), (7, 3, 1, 5), (8, 9, 11, 10), (10, 11, 15, 14), (14, 15, 13, 12), (12, 13, 9, 8), (10, 14, 12, 8), (15, 11, 9, 13), (16, 17, 19, 18), (18, 19, 23, 22), (22, 23, 21, 20), (20, 21, 17, 16), (18, 22, 20, 16), (23, 19, 17, 21), (24, 25, 27, 26), (26, 27, 31, 30), (30, 31, 29, 28), (28, 29, 25, 24), (26, 30, 28, 24), (31, 27, 25, 29), (32, 33, 35, 34)])
me_cube.polygons.foreach_set('material_index', [0, 0, 0, 0, 0, 0, 0, 0, 0, 0, 0, 0, 0, 0, 0, 0, 0, 0, 0, 0, 0, 0, 0, 0, 1])
_uv = me_cube.uv_layers.new(name='UVMap')
_uv.uv.foreach_set('vector', [0.375, 0.0, 0.625, 0.0, 0.625, 0.25, 0.375, 0.25, 0.375, 0.25, 0.625, 0.25, 0.625, 0.5, 0.375, 0.5, 0.375, 0.5, 0.625, 0.5, 0.625, 0.75, 0.375, 0.75, 0.375, 0.75, 0.625, 0.75, 0.625, 1.0, 0.375, 1.0, 0.125, 0.5, 0.375, 0.5, 0.375, 0.75, 0.125, 0.75, 0.625, 0.5, 0.875, 0.5, 0.875, 0.75, 0.625, 0.75, 0.375, 0.0, 0.625, 0.0, 0.625, 0.25, 0.375, 0.25, 0.375, 0.25, 0.625, 0.25, 0.625, 0.5, 0.375, 0.5, 0.375, 0.5, 0.625, 0.5, 0.625, 0.75, 0.375, 0.75, 0.375, 0.75, 0.625, 0.75, 0.625, 1.0, 0.375, 1.0, 0.125, 0.5, 0.375, 0.5, 0.375, 0.75, 0.125, 0.75, 0.625, 0.5, 0.875, 0.5, 0.875, 0.75, 0.625, 0.75, 0.375, 0.0, 0.625, 0.0, 0.625, 0.25, 0.375, 0.25, 0.375, 0.25, 0.625, 0.25, 0.625, 0.5, 0.375, 0.5, 0.375, 0.5, 0.625, 0.5, 0.625, 0.75, 0.375, 0.75, 0.375, 0.75, 0.625, 0.75, 0.625, 1.0, 0.375, 1.0, 0.125, 0.5, 0.375, 0.5, 0.375, 0.75, 0.125, 0.75, 0.625, 0.5, 0.875, 0.5, 0.875, 0.75, 0.625, 0.75, 0.375, 0.0, 0.625, 0.0, 0.625, 0.25, 0.375, 0.25, 0.375, 0.25, 0.625, 0.25, 0.625, 0.5, 0.375, 0.5, 0.375, 0.5, 0.625, 0.5, 0.625, 0.75, 0.375, 0.75, 0.375, 0.75, 0.625, 0.75, 0.625, 1.0, 0.375, 1.0, 0.125, 0.5, 0.375, 0.5, 0.375, 0.75, 0.125, 0.75, 0.625, 0.5, 0.875, 0.5, 0.875, 0.75, 0.625, 0.75, 0.0, 0.0, 1.0, 0.0, 1.0, 1.0, 0.0, 1.0])
me_cube.materials.append(mat_material_009)
me_cube.materials.append(mat_material_010)
me_cube.update()
me_cube_004 = bpy.data.meshes.new('Cube.004')
me_cube_004.from_pydata([(-1.0, -1.0, -1.0), (-1.783, -1.783, 1.0), (-1.0, 1.0, -1.0), (-1.783, 1.783, 1.0), (1.0, -1.0, -1.0), (1.783, -1.783, 1.0), (1.0, 1.0, -1.0), (1.783, 1.783, 1.0), (-1.282, -1.282, 1.0), (-1.282, 1.282, 1.0), (1.282, 1.282, 1.0), (1.282, -1.282, 1.0), (-0.719, -0.719, -0.6676), (-0.719, 0.719, -0.6676), (0.719, 0.719, -0.6676), (0.719, -0.719, -0.6676)], [], [(0, 1, 3, 2), (2, 3, 7, 6), (6, 7, 5, 4), (4, 5, 1, 0), (2, 6, 4, 0), (3, 1, 8, 9), (8, 11, 15, 12), (1, 5, 11, 8), (7, 3, 9, 10), (5, 7, 10, 11), (14, 13, 12, 15), (10, 9, 13, 14), (11, 10, 14, 15), (9, 8, 12, 13)])
_uv = me_cube_004.uv_layers.new(name='UVMap')
_uv.uv.foreach_set('vector', [0.375, 0.0, 0.625, 0.0, 0.625, 0.25, 0.375, 0.25, 0.375, 0.25, 0.625, 0.25, 0.625, 0.5, 0.375, 0.5, 0.375, 0.5, 0.625, 0.5, 0.625, 0.75, 0.375, 0.75, 0.375, 0.75, 0.625, 0.75, 0.625, 1.0, 0.375, 1.0, 0.125, 0.5, 0.375, 0.5, 0.375, 0.75, 0.125, 0.75, 0.625, 0.25, 0.625, 0.0, 0.625, 0.0, 0.625, 0.25, 0.625, 1.0, 0.625, 0.75, 0.625, 0.75, 0.625, 1.0, 0.625, 1.0, 0.625, 0.75, 0.625, 0.75, 0.625, 1.0, 0.625, 0.5, 0.625, 0.25, 0.625, 0.25, 0.625, 0.5, 0.625, 0.75, 0.625, 0.5, 0.625, 0.5, 0.625, 0.75, 0.625, 0.5, 0.875, 0.5, 0.875, 0.75, 0.625, 0.75, 0.625, 0.5, 0.625, 0.25, 0.625, 0.25, 0.625, 0.5, 0.625, 0.75, 0.625, 0.5, 0.625, 0.5, 0.625, 0.75, 0.625, 0.25, 0.625, 0.0, 0.625, 0.0, 0.625, 0.25])
me_cube_004.materials.append(mat_material_009)
me_cube_004.update()

# ---- objects
ob_camera = bpy.data.objects.new('Camera', cam_camera)
ob_sun = bpy.data.objects.new('Sun', light_sun)
ob_base = bpy.data.objects.new('Base', me_cube_002)
ob_cylinder = bpy.data.objects.new('Cylinder', me_cylinder_001)
ob_cube = bpy.data.objects.new('Cube', me_cube)
ob_cube_001 = bpy.data.objects.new('Cube.001', me_cube_004)

# ---- transforms, parenting, visibility, modifiers, constraints
ob_camera.location = (9.084, -26.34, -2.541)
ob_camera.rotation_euler = (1.798, -1.059e-06, 0.4477)
ob_camera.lock_rotations_4d = False
ob_camera.empty_display_type = 'ARROWS'
ob_camera.color = (0.0, 0.0, 0.0, 0.0)
ob_camera.display_type = 'WIRE'
ob_camera.lineart.crease_threshold = 0.0
ob_sun.location = (13.54, 18.3, 6.947)
ob_sun.rotation_euler = (0.03911, -0.5421, 4.036)
ob_base.location = (-0.0596, -0.6203, 1.647)
ob_base.rotation_euler = (-6.09e-05, 1.592, -1.571)
ob_base.scale = (0.4711, 0.4711, 0.4711)
ob_cylinder.location = (0.0, 0.0, -1.114)
ob_cylinder.scale = (5.0, 5.0, 0.1)
ob_cube.location = (-1.005, 0.2843, 4.886)
ob_cube.scale = (0.1741, 0.6997, 5.0)
_m = ob_cube.modifiers.new('Mirror', 'MIRROR')
_m.use_axis = (False, False, False)
ob_cube_001.location = (0.0, -1.193, 0.3226)
ob_cube_001.scale = (0.3578, 0.3578, 0.3578)

# ---- collection membership
col_collection.objects.link(ob_camera)
col_collection.objects.link(ob_sun)
col_collection.objects.link(ob_base)
col_collection.objects.link(ob_cylinder)
col_collection.objects.link(ob_cube)
col_collection.objects.link(ob_cube_001)

# ---- scene / render settings (as saved in the file)
scene.camera = ob_camera
scene.frame_start = 1; scene.frame_end = 250; scene.frame_set(3)
scene.render.engine = 'CYCLES'
scene.render.image_settings.compression = 100
scene.render.resolution_x = 1280
scene.render.resolution_y = 720
scene.render.use_freestyle = True
scene.render.line_thickness = 0.7
scene.cycles.samples = 1
scene.cycles.sampling_pattern = 'TABULATED_SOBOL'
scene.cycles.caustics_reflective = False
scene.cycles.caustics_refractive = False
scene.cycles.filter_width = 0.01
scene.eevee.ray_tracing_options.trace_max_roughness = 0.0
scene.view_settings.look = 'AgX - Base Contrast'
bpy.context.view_layer.update()
